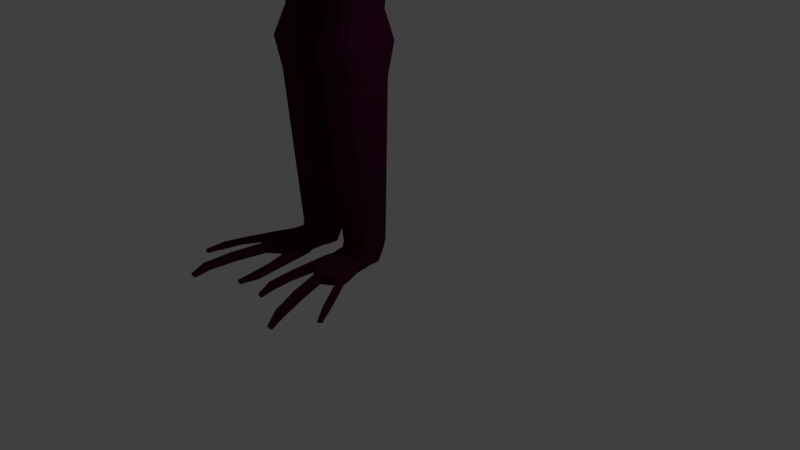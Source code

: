 # Source: Stranger_hands_.blend  (saved by Blender 2.79.0; exported with 4.5.12 LTS)
import bpy
from mathutils import Matrix  # noqa: F401  (used for matrix-valued properties, if any)

bpy.ops.wm.read_factory_settings(use_empty=True)
scene = bpy.context.scene
scene.name = 'Scene'

# ---- collections
col_collection_1 = bpy.data.collections.new('Collection 1'); scene.collection.children.link(col_collection_1)

# ---- materials (node trees are filled in below, after node groups)
mat_material = bpy.data.materials.new('Material')
mat_material.alpha_threshold = 0.0
mat_material.use_transparent_shadow = False
mat_material.diffuse_color = (0.05496, 0.00681, 0.03029, 1.0)
mat_material.roughness = 0.5
mat_material.specular_intensity = 0.0
mat_material.line_color = (0.0, 0.0, 0.0, 1.0)

# ---- material node trees

# ---- world
world_world = bpy.data.worlds.new('World'); scene.world = world_world
world_world.color = (0.05088, 0.05088, 0.05088)
world_world.use_sun_shadow = False
world_world.sun_shadow_jitter_overblur = 0.0
world_world.cycles.sampling_method = 'MANUAL'

# ---- cameras
cam_camera = bpy.data.cameras.new('Camera')
cam_camera.clip_end = 100.0
cam_camera.lens = 35.0
cam_camera.sensor_width = 32.0
cam_camera.sensor_height = 18.0
cam_camera.ortho_scale = 7.314
cam_camera.dof.focus_distance = 0.0
cam_camera.dof.aperture_fstop = 128.0

# ---- lights
light_lamp = bpy.data.lights.new('Lamp', 'POINT')
light_lamp.transmission_factor = 0.0
light_lamp.cutoff_distance = 30.0
light_lamp.energy = 100.0
light_lamp.shadow_buffer_clip_start = 1.001
light_lamp.shadow_soft_size = 0.1
light_lamp.shadow_maximum_resolution = 0.006
light_lamp.use_absolute_resolution = True

# ---- meshes
me_cube = bpy.data.meshes.new('Cube')
me_cube.from_pydata([(0.4083, 0.5005, -4.381), (0.5985, 0.3086, -4.381), (0.5034, 0.4747, -4.381), (0.573, 0.4045, -4.381), (0.5985, 0.1786, -4.381), (0.4083, -0.01366, -4.381), (0.573, 0.08244, -4.381), (0.5034, 0.01209, -4.381), (0.428, 0.5372, -2.381), (0.6183, 0.3453, -2.381), (0.5231, 0.5115, -2.381), (0.5928, 0.4412, -2.381), (0.6183, 0.008213, -2.381), (0.428, -0.184, -2.381), (0.5928, -0.08789, -2.381), (0.5231, -0.1582, -2.381), (0.4528, 0.6152, -1.984), (0.6431, 0.4233, -1.984), (0.548, 0.5895, -1.984), (0.6176, 0.5193, -1.984), (0.6431, -0.06981, -1.984), (0.4528, -0.262, -1.984), (0.6176, -0.1659, -1.984), (0.548, -0.2363, -1.984), (0.3836, 0.5353, -1.639), (0.5739, 0.3434, -1.639), (0.4787, 0.5096, -1.639), (0.5484, 0.4394, -1.639), (0.5739, 0.06737, -1.639), (0.3836, -0.1248, -1.639), (0.5484, -0.02874, -1.639), (0.4787, -0.0991, -1.639), (0.5112, 0.7127, 0.1238), (0.7015, 0.5208, 0.1238), (0.6064, 0.687, 0.1238), (0.676, 0.6168, 0.1238), (0.7015, 0.004457, 0.1238), (0.5112, -0.1878, 0.1238), (0.676, -0.09165, 0.1238), (0.6064, -0.162, 0.1238), (0.5112, 0.7318, 0.6938), (0.7015, 0.5399, 0.6938), (0.6064, 0.7061, 0.6938), (0.676, 0.6359, 0.6938), (0.7015, 0.06172, 0.6938), (0.5112, -0.1305, 0.6938), (0.676, -0.03439, 0.6938), (0.6064, -0.1047, 0.6938), (0.2992, 0.6173, 1.184), (0.4894, 0.4254, 1.184), (0.3943, 0.5916, 1.184), (0.4639, 0.5213, 1.184), (0.4894, 0.1572, 1.184), (0.2992, -0.03506, 1.184), (0.4639, 0.06105, 1.184), (0.3943, -0.009309, 1.184), (0.2992, 0.6745, 1.489), (0.4894, 0.4827, 1.489), (0.3943, 0.6488, 1.489), (0.4639, 0.5786, 1.489), (0.4894, 0.1381, 1.489), (0.2992, -0.05415, 1.489), (0.4639, 0.04196, 1.489), (0.3943, -0.0284, 1.489), (0.168, 0.8463, 2.258), (0.728, 0.6545, 2.258), (0.4745, 0.8206, 2.258), (0.5958, 0.7504, 2.258), (0.728, 0.004457, 2.258), (0.2726, -0.1878, 2.258), (0.6168, -0.09165, 2.258), (0.4934, -0.162, 2.258), (0.3005, 0.9418, 2.921), (0.6071, 0.9161, 2.921), (0.7283, 0.8458, 2.921), (0.4051, -0.1878, 2.921), (0.7493, -0.09165, 2.921), (0.626, -0.162, 2.921), (0.1944, 0.3259, 3.706), (0.04671, 0.5809, 3.706), (0.1739, 0.403, 3.706), (0.1228, 0.5603, 3.706), (0.0467, 0.08996, 3.706), (0.1944, 0.3139, 3.706), (0.1228, 0.1105, 3.706), (0.1739, 0.2367, 3.706), (0.3005, 0.8654, 3.451), (0.6071, 0.8397, 3.451), (0.7283, 0.7695, 3.451), (0.4051, -0.1687, 3.451), (0.7493, -0.07256, 3.451), (0.626, -0.1429, 3.451), (0.3412, 0.7772, 3.557), (0.5314, 0.5853, 3.641), (0.4363, 0.7515, 3.557), (0.5059, 0.6813, 3.557), (0.5314, 0.1118, 3.641), (0.3412, -0.08044, 3.557), (0.5059, 0.01566, 3.557), (0.4363, -0.05469, 3.557), (0.9776, 0.5936, 3.149), (0.9776, 0.4604, 2.998), (0.9776, 0.5829, 3.074), (0.9776, 0.5342, 3.018), (0.9776, 0.3332, 2.998), (0.9776, 0.1866, 3.149), (0.9776, 0.2581, 3.018), (0.9776, 0.2045, 3.073), (0.9776, 0.4077, 3.432), (0.9776, 0.5762, 3.284), (0.9776, 0.4849, 3.412), (0.9776, 0.5466, 3.358), (0.9776, 0.1909, 3.282), (0.9776, 0.3463, 3.432), (0.9776, 0.2135, 3.357), (0.9776, 0.2704, 3.412), (0.8606, 0.2534, 2.921), (0.8606, 0.1069, 3.072), (0.785, 0.01881, 2.921), (0.833, 0.08169, 2.783), (0.8606, 0.1784, 2.941), (0.8606, 0.1247, 2.996), (0.8606, 0.1162, 3.359), (0.8606, 0.2716, 3.509), (0.7199, 0.1171, 3.53), (0.7858, 0.04127, 3.468), (0.8606, 0.1388, 3.434), (0.8606, 0.1957, 3.489), (0.8606, 0.4755, 3.509), (0.8606, 0.644, 3.361), (0.7853, 0.7003, 3.457), (0.7208, 0.608, 3.529), (0.8606, 0.5527, 3.489), (0.8606, 0.6144, 3.435), (0.8606, 0.6814, 3.072), (0.8606, 0.5482, 2.921), (0.8327, 0.6913, 2.781), (0.7835, 0.7632, 2.921), (0.8606, 0.6708, 2.996), (0.8606, 0.622, 2.941), (3.475, 0.3331, 2.881), (3.475, 0.1866, 3.032), (3.475, 0.2581, 2.901), (3.475, 0.2045, 2.956), (3.475, 0.1909, 3.165), (3.475, 0.3463, 3.315), (3.475, 0.2135, 3.24), (3.475, 0.2704, 3.295), (3.475, 0.4077, 3.315), (3.475, 0.5762, 3.167), (3.475, 0.4849, 3.295), (3.475, 0.5465, 3.241), (3.475, 0.5936, 3.032), (3.475, 0.4604, 2.881), (3.475, 0.5829, 2.957), (3.475, 0.5342, 2.901), (3.727, 0.2972, 2.826), (3.727, 0.1507, 2.978), (3.727, 0.2221, 2.847), (3.727, 0.1685, 2.902), (3.727, 0.1574, 3.186), (3.727, 0.3128, 3.337), (3.727, 0.1801, 3.262), (3.727, 0.2369, 3.317), (3.727, 0.4374, 3.337), (3.727, 0.6059, 3.189), (3.727, 0.5147, 3.317), (3.727, 0.5763, 3.263), (3.727, 0.6332, 2.978), (3.727, 0.5, 2.826), (3.727, 0.6226, 2.902), (3.727, 0.5738, 2.847), (4.003, 0.3394, 2.871), (4.003, 0.1929, 3.022), (4.003, 0.2643, 2.891), (4.003, 0.2107, 2.947), (4.003, 0.1967, 3.142), (4.003, 0.3521, 3.292), (4.003, 0.2193, 3.217), (4.003, 0.2762, 3.272), (4.003, 0.4025, 3.292), (4.003, 0.571, 3.144), (4.003, 0.4797, 3.272), (4.003, 0.5414, 3.218), (4.003, 0.5867, 3.023), (4.003, 0.4535, 2.871), (4.003, 0.5761, 2.947), (4.003, 0.5273, 2.891), (6.149, 0.2186, 2.952), (6.149, 0.3651, 2.801), (6.149, 0.2901, 2.821), (6.149, 0.3761, 3.167), (6.149, 0.3812, 3.167), (6.149, 0.4584, 3.148), (6.149, 0.4251, 2.801), (0.3677, -0.01366, -4.381), (0.1603, 0.1958, -4.381), (0.264, 0.0144, -4.381), (0.1881, 0.09107, -4.381), (0.1603, 0.2914, -4.381), (0.3677, 0.5005, -4.381), (0.1881, 0.3959, -4.381), (0.264, 0.4724, -4.381), (0.3144, -0.184, -2.381), (0.107, 0.02547, -2.381), (0.2107, -0.1559, -2.381), (0.1348, -0.07927, -2.381), (0.107, 0.3281, -2.381), (0.3144, 0.5372, -2.381), (0.1348, 0.4326, -2.381), (0.2107, 0.5092, -2.381), (0.08221, 0.4061, -1.984), (0.2896, 0.6152, -1.984), (0.11, 0.5107, -1.984), (0.1859, 0.5872, -1.984), (0.2896, -0.262, -1.984), (0.08221, -0.05256, -1.984), (0.1859, -0.234, -1.984), (0.11, -0.1573, -1.984), (0.1514, 0.3262, -1.639), (0.3588, 0.5353, -1.639), (0.1792, 0.4307, -1.639), (0.2551, 0.5073, -1.639), (0.3588, -0.1248, -1.639), (0.1514, 0.08462, -1.639), (0.2551, -0.09678, -1.639), (0.1792, -0.02011, -1.639), (0.2074, 0.7127, 0.1238), (0.1037, 0.6847, 0.1238), (0.02778, 0.6082, 0.1238), (0.2074, -0.1878, 0.1238), (0.02778, -0.08302, 0.1238), (0.1037, -0.1597, 0.1238), (0.1023, 0.63, 3.663), (0.1975, 0.6043, 3.663), (0.2671, 0.4282, 3.663), (0.2926, 0.3323, 3.704), (0.1975, 0.06659, 3.663), (0.1023, 0.04083, 3.663), (0.2671, 0.2114, 3.663), (0.2926, 0.3075, 3.704), (0.1944, 0.3139, 4.086), (0.2763, 0.3265, 4.233), (0.1944, 0.3259, 4.086), (0.3203, -0.1064, 5.146), (0.3514, -0.1244, 4.744), (0.2976, -0.1064, 4.493), (0.2637, -0.05516, 4.233), (0.1228, 0.1105, 4.086), (0.1603, -0.2663, 5.146), (0.1783, -0.2975, 4.744), (0.1377, -0.2663, 4.493), (0.1091, -0.2333, 4.167), (0.0467, 0.08996, 4.086), (0.1739, 0.2367, 4.086), (0.1603, 0.7556, 5.146), (0.1783, 0.7867, 4.744), (0.1377, 0.7556, 4.493), (0.1091, 0.6668, 4.233), (0.04671, 0.5809, 4.086), (0.3203, 0.5956, 5.146), (0.3514, 0.6136, 4.744), (0.2976, 0.5956, 4.493), (0.2315, 0.5444, 4.233), (0.1228, 0.5603, 4.086), (0.3788, 0.3265, 5.146), (0.4148, 0.3265, 4.744), (0.3561, 0.3265, 4.493), (0.2442, -0.04682, 5.419), (0.1241, -0.1669, 5.419), (0.1241, 0.6541, 5.419), (0.2442, 0.5339, 5.419), (0.2882, 0.3318, 5.419), (0.07536, 0.07634, 5.561), (0.03691, 0.03789, 5.561), (0.03691, 0.4458, 5.561), (0.07446, 0.4082, 5.561), (0.08896, 0.3416, 5.561), (0.0647, -0.004278, 5.541), (0.1197, 0.05073, 5.541), (0.1739, 0.403, 4.086), (0.0647, 0.488, 5.541), (0.1197, 0.433, 5.541), (0.1398, 0.3404, 5.541), (6.928, 0.5211, 2.881), (6.386, 0.5623, 3.096), (6.499, -0.0147, 3.057), (6.386, 0.5621, 2.884), (6.955, 0.4582, 2.894), (7.03, 0.5972, 3.093), (6.395, 0.5073, 2.879), (6.319, 0.1502, 3.094), (6.991, 0.3478, 2.894), (7.067, 0.5217, 2.903), (6.356, 0.1826, 3.097), (6.398, 0.4612, 2.884), (7.103, 0.1749, 3.1), (6.987, 0.2914, 2.894), (6.385, 0.2625, 3.108), (7.137, 0.2914, 3.1), (6.406, 0.3329, 2.871), (6.405, 0.3347, 3.121), (6.948, 0.1801, 2.878), (7.137, 0.2914, 2.894), (6.397, 0.4594, 3.11), (6.385, 0.2609, 2.886), (7.067, 0.5217, 3.093), (6.919, 0.1027, 2.878), (6.395, 0.5077, 3.101), (7.103, 0.1749, 2.894), (6.356, 0.183, 2.881), (6.954, 0.5917, 3.1), (6.792, 0.01663, 3.057), (6.96, 0.09896, 3.122), (6.986, 0.1863, 3.122), (6.76, 0.01663, 2.851), (7.03, 0.5972, 2.903), (6.992, 0.2914, 3.122), (7.0, 0.3478, 3.122), (6.914, 0.5917, 2.881), (6.499, -0.0147, 2.865), (6.96, 0.4582, 3.122), (6.96, 0.5211, 3.122), (6.319, 0.1515, 2.864), (6.978, -0.3904, 2.982), (6.97, -0.3878, 2.888), (7.089, -0.3212, 2.881), (7.098, -0.3238, 2.974), (7.299, -0.623, 2.947), (7.285, -0.6193, 2.854), (7.336, -0.5362, 2.849), (7.351, -0.5399, 2.942), (7.512, -0.6853, 2.896), (7.498, -0.6828, 2.842), (7.533, -0.6355, 2.837), (7.546, -0.6289, 2.89), (7.564, 0.1391, 3.03), (7.545, 0.1404, 2.928), (7.601, 0.2627, 3.025), (7.581, 0.264, 2.923), (8.0, 0.1276, 2.968), (7.955, 0.1246, 2.873), (8.026, 0.2283, 2.954), (7.98, 0.2253, 2.859), (8.208, 0.13, 2.84), (8.166, 0.1298, 2.796), (8.217, 0.1931, 2.829), (8.183, 0.1886, 2.789), (7.338, 0.6668, 2.94), (7.353, 0.6653, 3.022), (7.372, 0.5975, 2.934), (7.387, 0.596, 3.015), (7.584, 0.7103, 2.907), (7.615, 0.708, 2.985), (7.618, 0.6406, 2.893), (7.648, 0.6383, 2.972), (7.851, 0.7445, 2.861), (7.874, 0.7405, 2.904), (7.861, 0.6958, 2.854), (7.886, 0.6917, 2.896), (7.03, 0.6186, 2.989), (6.492, -0.03037, 2.944), (6.299, 0.1406, 2.983), (7.089, 0.5121, 2.986), (6.79, 0.6161, 2.988), (7.112, 0.1555, 2.988), (6.149, 0.2364, 2.876), (6.372, 0.5846, 2.983), (6.149, 0.5477, 2.877), (6.801, 0.0007516, 2.944), (7.153, 0.2978, 2.975), (6.968, -0.4055, 2.91), (7.105, -0.317, 2.901), (7.289, -0.6379, 2.874), (7.352, -0.5295, 2.869), (7.515, -0.7034, 2.849), (7.556, -0.6274, 2.844), (7.548, 0.1291, 2.954), (7.588, 0.2704, 2.943), (7.966, 0.1148, 2.898), (7.994, 0.2328, 2.877), (8.186, 0.116, 2.8), (8.197, 0.1882, 2.786), (7.343, 0.6861, 2.96), (7.382, 0.5884, 2.949), (7.594, 0.7295, 2.925), (7.631, 0.6311, 2.907), (7.86, 0.7554, 2.861), (7.87, 0.6864, 2.851), (7.03, 0.6186, 3.024), (7.089, 0.5121, 3.02), (6.801, 0.0007516, 2.983), (7.153, 0.2978, 3.014), (7.108, -0.3179, 2.94), (7.357, -0.5308, 2.908), (7.561, -0.6283, 2.873), (7.595, 0.2699, 2.982), (8.009, 0.2339, 2.913), (8.214, 0.189, 2.81), (7.348, 0.6856, 2.991), (7.387, 0.5879, 2.981), (7.604, 0.7287, 2.955), (7.642, 0.6304, 2.937), (7.872, 0.7548, 2.883), (7.883, 0.6858, 2.873), (6.492, -0.03037, 2.983), (6.299, 0.1406, 3.018), (6.79, 0.6161, 3.027), (7.112, 0.1555, 3.027), (6.372, 0.5846, 3.019), (6.971, -0.4064, 2.949), (7.294, -0.6392, 2.913), (7.519, -0.7042, 2.877), (7.555, 0.1287, 2.992), (7.982, 0.1158, 2.934), (8.203, 0.1168, 2.825), (6.51, 0.1334, 3.1), (6.539, 0.1746, 3.1), (6.559, 0.2786, 3.1), (6.606, 0.5101, 2.875), (6.578, -0.005299, 2.861), (6.568, 0.3442, 3.1), (6.614, 0.4509, 2.889), (6.627, 0.3442, 2.889), (6.566, 0.4509, 3.1), (6.617, 0.2786, 2.889), (6.585, 0.1746, 2.872), (6.566, 0.5101, 3.1), (6.559, 0.5807, 3.1), (6.587, -0.005299, 3.064), (6.596, 0.5807, 2.875), (6.547, 0.1204, 2.85), (7.009, -0.3726, 2.886), (7.018, -0.3752, 2.987), (7.304, -0.5991, 2.852), (7.318, -0.6029, 2.953), (7.508, -0.6659, 2.838), (7.522, -0.6683, 2.9), (7.527, -0.6875, 2.841), (6.549, 0.6074, 2.983), (6.549, 0.6074, 3.022), (7.534, -0.6886, 2.88), (6.669, 0.005665, 2.856), (6.757, 0.5862, 3.1), (6.69, 0.005665, 3.064), (6.755, 0.5862, 2.878), (7.055, -0.3408, 2.883), (7.063, -0.3434, 2.985), (7.326, -0.5616, 2.851), (7.34, -0.5653, 2.951), (7.521, -0.6462, 2.836), (7.534, -0.6486, 2.899), (7.547, -0.6518, 2.839), (7.553, -0.6529, 2.878), (6.735, 0.1162, 3.111), (6.763, 0.1805, 3.111), (6.776, 0.285, 3.111), (6.767, 0.5156, 2.878), (6.784, 0.346, 3.111), (6.785, 0.4545, 2.891), (6.809, 0.346, 2.891), (6.763, 0.4545, 3.111), (6.802, 0.285, 2.891), (6.767, 0.1773, 2.875), (6.763, 0.5156, 3.111), (6.733, 0.1115, 2.864), (6.669, 0.6118, 2.985), (6.669, 0.6118, 3.024), (6.423, 0.08251, 3.086), (6.868, 0.07526, 2.869), (6.423, 0.08251, 2.858), (6.906, 0.07274, 3.101), (6.405, 0.0691, 2.969), (6.405, 0.0691, 3.008), (6.534, 0.08924, 3.086), (6.557, 0.08034, 2.854), (6.72, 0.08099, 3.094), (6.713, 0.0778, 2.862), (6.458, 0.03779, 3.073), (6.818, 0.04829, 2.861), (6.458, 0.03779, 2.861), (6.854, 0.04693, 3.081), (6.445, 0.02335, 2.958), (6.445, 0.02335, 2.997), (6.566, 0.04094, 2.857), (6.692, 0.04462, 2.859), (6.559, 0.04575, 3.073), (6.706, 0.04634, 3.077), (6.376, 0.2392, 3.104), (7.128, 0.2591, 3.111), (6.977, 0.2606, 2.89), (6.376, 0.2386, 2.885), (6.991, 0.2623, 3.122), (7.128, 0.2591, 2.88), (7.591, 0.2285, 3.037), (7.571, 0.2298, 2.91), (8.018, 0.2005, 2.969), (7.973, 0.1974, 2.849), (8.224, 0.1777, 2.847), (8.174, 0.1754, 2.778), (8.193, 0.1704, 2.783), (6.149, 0.5583, 2.952), (8.215, 0.1714, 2.815), (6.553, 0.2498, 3.1), (6.608, 0.2498, 2.884), (6.772, 0.2561, 3.111), (6.792, 0.2552, 2.887), (6.366, 0.2128, 3.1), (7.117, 0.2206, 3.111), (6.964, 0.2237, 2.884), (6.366, 0.2129, 2.884), (6.989, 0.2275, 3.122), (7.117, 0.2206, 2.88), (7.579, 0.1876, 3.039), (7.559, 0.1889, 2.912), (8.01, 0.1671, 2.973), (7.965, 0.1641, 2.853), (8.22, 0.1583, 2.85), (8.17, 0.1559, 2.781), (6.597, 0.2154, 2.879), (6.78, 0.2196, 2.882), (8.189, 0.1394, 2.789), (8.211, 0.1404, 2.821), (6.547, 0.2154, 3.1), (6.768, 0.2215, 3.111), (6.966, 0.4242, 2.894), (6.401, 0.4275, 3.117), (7.098, 0.418, 3.115), (7.098, 0.418, 2.887), (6.402, 0.4298, 2.876), (6.972, 0.4242, 3.122), (6.149, 0.3002, 3.147), (6.567, 0.418, 3.1), (6.618, 0.418, 2.889), (6.769, 0.4211, 3.111), (6.792, 0.4211, 2.891), (6.978, 0.386, 2.894), (6.404, 0.3832, 3.123), (6.406, 0.3843, 2.869), (6.986, 0.386, 3.122), (6.622, 0.3811, 2.889), (6.8, 0.3836, 2.891), (6.567, 0.3811, 3.1), (6.777, 0.3836, 3.111), (6.918, 0.5732, 2.881), (7.04, 0.5774, 2.894), (6.388, 0.5479, 2.883), (6.388, 0.5482, 3.097), (7.04, 0.5774, 3.101), (6.956, 0.5732, 3.106), (7.347, 0.6487, 2.931), (7.362, 0.6472, 3.028), (7.593, 0.692, 2.895), (7.624, 0.6897, 2.989), (7.845, 0.7264, 2.849), (7.881, 0.7246, 2.909), (7.878, 0.7371, 2.866), (6.149, 0.2207, 3.017), (7.893, 0.7364, 2.891), (6.561, 0.5622, 3.1), (6.599, 0.5622, 2.875), (6.758, 0.5677, 3.103), (6.758, 0.5677, 2.878), (6.923, 0.5479, 2.881), (7.053, 0.5504, 2.894), (6.391, 0.5285, 2.881), (6.391, 0.5288, 3.099), (7.053, 0.5504, 3.101), (6.958, 0.5479, 3.114), (7.359, 0.6239, 2.929), (7.374, 0.6224, 3.026), (7.605, 0.6671, 2.891), (7.636, 0.6648, 2.985), (7.847, 0.7097, 2.847), (7.884, 0.7079, 2.907), (6.603, 0.537, 2.875), (6.763, 0.5424, 2.878), (7.883, 0.7092, 2.862), (7.897, 0.7085, 2.887), (6.563, 0.537, 3.1), (6.76, 0.5424, 3.107), (6.149, 0.5497, 3.019), (6.149, 0.2433, 3.092), (6.149, 0.4989, 2.821), (6.149, 0.5201, 3.093), (0.5034, 0.4366, -4.487), (0.4083, 0.4623, -4.487), (0.573, 0.3664, -4.487), (0.5985, 0.2704, -4.487), (0.5985, 0.1404, -4.487), (0.5034, -0.02608, -4.487), (0.4083, -0.05183, -4.487), (0.1881, 0.05291, -4.487), (0.1603, 0.1576, -4.487), (0.1881, 0.3577, -4.487), (0.1603, 0.2532, -4.487), (0.264, 0.4343, -4.487), (0.3677, 0.4623, -4.487), (0.5034, 0.3722, -4.608), (0.4083, 0.3979, -4.608), (0.573, 0.302, -4.608), (0.5985, 0.2704, -4.608), (0.573, 0.04428, -4.608), (0.5985, 0.1404, -4.608), (0.5034, -0.02608, -4.608), (0.4083, -0.05183, -4.608), (0.264, -0.02376, -4.608), (0.1603, 0.1576, -4.608), (0.1881, 0.2933, -4.608), (0.1603, 0.2532, -4.608), (0.264, 0.3699, -4.608), (0.3677, 0.3979, -4.608), (0.6889, -0.3703, -4.6), (0.1531, -0.1909, -4.527), (0.6479, -0.4088, -4.589), (0.7767, -0.4276, -4.497), (0.7288, -0.4773, -4.582), (0.5727, -0.4676, -4.589), (0.264, -0.02376, -4.487), (0.471, -0.6037, -4.491), (0.5281, -0.4811, -4.589), (0.5707, -0.5969, -4.589), (0.5707, -0.5969, -4.491), (0.431, -0.4826, -4.602), (0.7288, -0.4773, -4.497), (0.3629, -0.482, -4.602), (0.7508, -0.3703, -4.491), (0.2604, -0.4083, -4.527), (0.471, -0.6037, -4.589), (0.3715, -0.5142, -4.473), (0.4467, -0.5102, -4.473), (0.2512, -0.3833, -4.625), (0.7767, -0.4276, -4.582), (0.5295, -0.485, -4.473), (0.5754, -0.4751, -4.473), (0.7394, -0.3391, -4.6), (0.1531, -0.1909, -4.613), (0.6491, -0.4122, -4.473), (0.6978, -0.3944, -4.473), (0.1881, 0.05291, -4.608), (0.1247, -0.6677, -4.559), (0.1243, -0.6603, -4.637), (0.2097, -0.7338, -4.643), (0.2102, -0.7412, -4.566), (0.1188, -0.9818, -4.589), (0.1176, -0.9697, -4.665), (0.1963, -0.9857, -4.669), (0.1975, -0.9978, -4.592), (0.1795, -1.164, -4.63), (0.1775, -1.152, -4.675), (0.2239, -1.166, -4.679), (0.2329, -1.174, -4.635), (0.5742, -0.9701, -4.52), (0.5697, -0.9547, -4.604), (0.6802, -0.9634, -4.524), (0.6756, -0.948, -4.608), (0.6891, -1.31, -4.571), (0.6739, -1.276, -4.649), (0.7742, -1.301, -4.583), (0.7589, -1.267, -4.661), (0.7498, -1.47, -4.676), (0.738, -1.438, -4.713), (0.8013, -1.459, -4.686), (0.7881, -1.434, -4.719), (0.9179, -0.6458, -4.594), (0.921, -0.6577, -4.527), (0.874, -0.6917, -4.599), (0.8771, -0.7036, -4.532), (1.021, -0.8235, -4.622), (1.028, -0.848, -4.557), (0.9769, -0.869, -4.633), (0.9839, -0.8935, -4.568), (1.124, -1.02, -4.659), (1.127, -1.039, -4.624), (1.089, -1.041, -4.665), (1.093, -1.062, -4.63), (0.4194, -0.05488, -4.56), (0.7933, -0.4215, -4.553), (0.1387, -0.1893, -4.591), (0.1881, 0.05291, -4.575), (0.7276, -0.497, -4.556), (0.4586, -0.6163, -4.555), (0.7229, -0.2361, -4.555), (0.4999, -0.02302, -4.56), (0.5445, -0.006636, -4.56), (0.5985, 0.1404, -4.559), (0.362, -0.06453, -4.56), (0.2759, -0.07097, -4.56), (0.2507, -0.4198, -4.591), (0.5801, -0.6073, -4.565), (0.1101, -0.664, -4.619), (0.2173, -0.7447, -4.626), (0.1043, -0.9781, -4.648), (0.206, -0.996, -4.652), (0.1664, -1.171, -4.669), (0.2369, -1.182, -4.673), (0.5619, -0.9604, -4.583), (0.6824, -0.9513, -4.591), (0.6695, -1.288, -4.629), (0.7687, -1.276, -4.646), (0.733, -1.458, -4.709), (0.792, -1.446, -4.721), (0.9341, -0.6438, -4.578), (0.8696, -0.7016, -4.586), (1.039, -0.8254, -4.606), (0.9736, -0.8824, -4.621), (1.134, -1.024, -4.659), (1.084, -1.051, -4.667), (0.7933, -0.4215, -4.525), (0.4586, -0.6163, -4.523), (0.7276, -0.497, -4.528), (0.5801, -0.6073, -4.533), (0.4999, -0.02302, -4.528), (0.2507, -0.4198, -4.559), (0.2175, -0.7472, -4.594), (0.2064, -1.0, -4.621), (0.2376, -1.186, -4.649), (0.684, -0.9566, -4.56), (0.7738, -1.287, -4.616), (0.7974, -1.458, -4.701), (0.9352, -0.6478, -4.552), (0.8707, -0.7057, -4.561), (1.041, -0.8338, -4.581), (0.976, -0.8908, -4.597), (1.137, -1.033, -4.641), (1.087, -1.061, -4.65), (0.4194, -0.05488, -4.528), (0.1387, -0.1893, -4.559), (0.1881, 0.05291, -4.529), (0.7229, -0.2361, -4.523), (0.5445, -0.006636, -4.528), (0.5985, 0.1404, -4.527), (0.362, -0.06453, -4.528), (0.2759, -0.07097, -4.528), (0.1102, -0.6665, -4.587), (0.1047, -0.9822, -4.616), (0.1671, -1.175, -4.646), (0.5634, -0.9657, -4.551), (0.6747, -1.299, -4.599), (0.7384, -1.47, -4.689), (0.2704, -0.1567, -4.491), (0.3105, -0.1676, -4.491), (0.3966, -0.1536, -4.491), (0.589, -0.1245, -4.605), (0.1825, -0.2487, -4.616), (0.4499, -0.142, -4.491), (0.5454, -0.1475, -4.594), (0.4666, -0.1874, -4.594), (0.5318, -0.1103, -4.491), (0.413, -0.1982, -4.594), (0.3236, -0.2032, -4.607), (0.5776, -0.09349, -4.491), (0.6301, -0.06801, -4.491), (0.1853, -0.2562, -4.52), (0.6407, -0.09685, -4.605), (0.2709, -0.1892, -4.625), (0.1472, -0.6863, -4.639), (0.1476, -0.6937, -4.555), (0.1385, -0.9784, -4.666), (0.1397, -0.9905, -4.583), (0.1935, -1.156, -4.678), (0.1955, -1.167, -4.627), (0.1822, -1.176, -4.675), (0.6478, -0.05238, -4.559), (0.6478, -0.05238, -4.527), (0.1831, -1.181, -4.644), (0.2168, -0.316, -4.621), (0.6905, -0.2192, -4.491), (0.2228, -0.3322, -4.52), (0.69, -0.218, -4.602), (0.1847, -0.7127, -4.641), (0.1852, -0.7201, -4.557), (0.1737, -0.9846, -4.668), (0.1748, -0.9968, -4.585), (0.2122, -1.159, -4.679), (0.2142, -1.171, -4.628), (0.2154, -1.181, -4.677), (0.2163, -1.186, -4.645), (0.3209, -0.3354, -4.482), (0.3786, -0.3389, -4.482), (0.4631, -0.3193, -4.482), (0.6389, -0.2474, -4.602), (0.5127, -0.3086, -4.482), (0.5967, -0.2781, -4.591), (0.5196, -0.3275, -4.591), (0.5905, -0.2613, -4.482), (0.4706, -0.3397, -4.591), (0.3773, -0.3429, -4.605), (0.6377, -0.2439, -4.482), (0.3169, -0.3356, -4.614), (0.6854, -0.1442, -4.557), (0.6854, -0.1442, -4.525), (0.2065, -0.1042, -4.502), (0.3273, -0.4506, -4.609), (0.2065, -0.1042, -4.619), (0.3361, -0.4805, -4.49), (0.191, -0.09415, -4.57), (0.191, -0.09415, -4.538), (0.2433, -0.1884, -4.502), (0.2427, -0.2082, -4.622), (0.2897, -0.3344, -4.496), (0.285, -0.3294, -4.616), (0.1819, -0.1441, -4.513), (0.2923, -0.4196, -4.616), (0.1819, -0.1441, -4.616), (0.3013, -0.4473, -4.507), (0.167, -0.1379, -4.58), (0.167, -0.1379, -4.548), (0.215, -0.2268, -4.62), (0.2537, -0.3232, -4.618), (0.2166, -0.2196, -4.513), (0.2589, -0.3334, -4.51), (0.3677, -0.05183, -4.487), (0.5431, -0.5988, -4.482), (0.5012, -0.4815, -4.592), (0.3677, -0.05183, -4.608), (0.5066, -0.492, -4.473), (0.5431, -0.5988, -4.6), (0.6509, -0.9653, -4.514), (0.6463, -0.9498, -4.619), (0.7506, -1.304, -4.571), (0.7354, -1.27, -4.669), (0.7914, -1.469, -4.671), (0.7754, -1.431, -4.727), (0.777, -1.447, -4.724), (0.3381, -0.06631, -4.56), (0.3381, -0.06631, -4.528), (0.7841, -1.464, -4.697), (0.3728, -0.1575, -4.491), (0.3882, -0.1996, -4.597), (0.4397, -0.3247, -4.482), (0.4447, -0.3406, -4.595), (0.5101, -0.601, -4.482), (0.4691, -0.482, -4.597), (0.4792, -0.5003, -4.473), (0.5101, -0.601, -4.6), (0.6158, -0.9675, -4.513), (0.6112, -0.952, -4.617), (0.7225, -1.307, -4.567), (0.7072, -1.272, -4.665), (0.7753, -1.472, -4.668), (0.7594, -1.434, -4.725), (0.3096, -0.06845, -4.56), (0.3096, -0.06845, -4.528), (0.3586, -0.2012, -4.602), (0.4139, -0.3416, -4.599), (0.7517, -1.453, -4.719), (0.7587, -1.469, -4.692), (0.3443, -0.1621, -4.491), (0.4117, -0.3312, -4.482), (0.6247, -0.4269, -4.589), (0.6574, -0.5306, -4.479), (0.6265, -0.4316, -4.473), (0.4751, -0.03282, -4.56), (0.4751, -0.03282, -4.528), (0.5066, -0.1201, -4.491), (0.5212, -0.1598, -4.594), (0.5665, -0.2758, -4.482), (0.573, -0.2933, -4.591), (0.5987, -0.4473, -4.589), (0.6574, -0.5306, -4.595), (0.6009, -0.4533, -4.473), (0.4472, -0.04385, -4.56), (0.4472, -0.04385, -4.528), (0.4939, -0.1736, -4.594), (0.5463, -0.3104, -4.591), (0.4782, -0.131, -4.491), (0.5396, -0.2922, -4.482), (0.7261, -0.3473, -4.6), (0.7642, -0.4406, -4.589), (0.7642, -0.4406, -4.49), (0.7369, -0.3766, -4.486), (0.9064, -0.6578, -4.601), (0.9095, -0.6697, -4.522), (1.01, -0.8354, -4.631), (1.017, -0.8599, -4.553), (1.108, -1.02, -4.669), (1.117, -1.049, -4.62), (1.126, -1.043, -4.655), (0.597, 0.01772, -4.56), (0.597, 0.01772, -4.528), (1.129, -1.054, -4.635), (0.6163, -0.07469, -4.491), (0.6272, -0.1041, -4.605), (0.6766, -0.2257, -4.488), (0.6766, -0.2257, -4.602), (0.7081, -0.3585, -4.6), (0.747, -0.4584, -4.589), (0.573, 0.04428, -4.487), (0.747, -0.4584, -4.49), (0.7179, -0.3852, -4.48), (0.8907, -0.6743, -4.603), (0.8938, -0.6862, -4.524), (0.9938, -0.8517, -4.635), (1.001, -0.8762, -4.557), (1.096, -1.027, -4.67), (1.105, -1.056, -4.622), (0.5715, 0.005919, -4.56), (0.5715, 0.005919, -4.528), (0.6086, -0.114, -4.605), (0.6584, -0.2362, -4.602), (1.105, -1.054, -4.658), (1.109, -1.065, -4.638), (0.5976, -0.0838, -4.491), (0.6577, -0.2345, -4.485), (1.13e-06, 0.7318, 0.6938), (1.13e-06, -0.1305, 0.6938), (1.13e-06, 0.7086, 1.184), (1.13e-06, -0.03506, 1.184), (1.13e-06, 0.7658, 1.489), (1.13e-06, -0.05415, 1.489), (1.13e-06, 0.9376, 2.258), (1.13e-06, -0.1878, 2.258), (1.13e-06, 1.033, 2.921), (1.13e-06, -0.1878, 2.921), (1.13e-06, 0.5809, 3.706), (1.13e-06, 0.08996, 3.706), (1.13e-06, 0.9567, 3.451), (1.13e-06, -0.1687, 3.451), (1.13e-06, 0.7772, 3.557), (1.13e-06, -0.08044, 3.557), (-0.4083, 0.5005, -4.381), (-0.5985, 0.3086, -4.381), (-0.5034, 0.4747, -4.381), (-0.573, 0.4045, -4.381), (-0.5985, 0.1786, -4.381), (-0.4083, -0.01366, -4.381), (-0.573, 0.08244, -4.381), (-0.5034, 0.01209, -4.381), (-0.428, 0.5372, -2.381), (-0.6183, 0.3453, -2.381), (-0.5231, 0.5115, -2.381), (-0.5928, 0.4412, -2.381), (-0.6183, 0.008213, -2.381), (-0.428, -0.184, -2.381), (-0.5928, -0.08789, -2.381), (-0.5231, -0.1582, -2.381), (-0.4528, 0.6152, -1.984), (-0.6431, 0.4233, -1.984), (-0.548, 0.5895, -1.984), (-0.6176, 0.5193, -1.984), (-0.6431, -0.06981, -1.984), (-0.4528, -0.262, -1.984), (-0.6176, -0.1659, -1.984), (-0.548, -0.2363, -1.984), (-0.3836, 0.5353, -1.639), (-0.5739, 0.3434, -1.639), (-0.4787, 0.5096, -1.639), (-0.5484, 0.4394, -1.639), (-0.5739, 0.06737, -1.639), (-0.3836, -0.1248, -1.639), (-0.5484, -0.02874, -1.639), (-0.4787, -0.0991, -1.639), (-0.5112, 0.7127, 0.1238), (-0.7015, 0.5208, 0.1238), (-0.6064, 0.687, 0.1238), (-0.676, 0.6168, 0.1238), (-0.7015, 0.004457, 0.1238), (-0.5112, -0.1878, 0.1238), (-0.676, -0.09165, 0.1238), (-0.6064, -0.162, 0.1238), (-0.5112, 0.7318, 0.6938), (-0.7015, 0.5399, 0.6938), (-0.6064, 0.7061, 0.6938), (-0.676, 0.6359, 0.6938), (-0.7015, 0.06172, 0.6938), (-0.5112, -0.1305, 0.6938), (-0.676, -0.03439, 0.6938), (-0.6064, -0.1047, 0.6938), (-0.2992, 0.6173, 1.184), (-0.4894, 0.4254, 1.184), (-0.3943, 0.5916, 1.184), (-0.4639, 0.5213, 1.184), (-0.4894, 0.1572, 1.184), (-0.2992, -0.03506, 1.184), (-0.4639, 0.06105, 1.184), (-0.3943, -0.009309, 1.184), (-0.2992, 0.6745, 1.489), (-0.4894, 0.4827, 1.489), (-0.3943, 0.6488, 1.489), (-0.4639, 0.5786, 1.489), (-0.4894, 0.1381, 1.489), (-0.2992, -0.05415, 1.489), (-0.4639, 0.04196, 1.489), (-0.3943, -0.0284, 1.489), (-0.168, 0.8463, 2.258), (-0.728, 0.6545, 2.258), (-0.4745, 0.8206, 2.258), (-0.5958, 0.7504, 2.258), (-0.728, 0.004457, 2.258), (-0.2726, -0.1878, 2.258), (-0.6168, -0.09165, 2.258), (-0.4934, -0.162, 2.258), (-0.3005, 0.9418, 2.921), (-0.6071, 0.9161, 2.921), (-0.7283, 0.8458, 2.921), (-0.4051, -0.1878, 2.921), (-0.7493, -0.09165, 2.921), (-0.626, -0.162, 2.921), (-0.1944, 0.3259, 3.706), (-0.0467, 0.5809, 3.706), (-0.1739, 0.403, 3.706), (-0.1228, 0.5603, 3.706), (-0.04669, 0.08996, 3.706), (-0.1944, 0.3139, 3.706), (-0.1228, 0.1105, 3.706), (-0.1739, 0.2367, 3.706), (-0.3005, 0.8654, 3.451), (-0.6071, 0.8397, 3.451), (-0.7283, 0.7695, 3.451), (-0.4051, -0.1687, 3.451), (-0.7493, -0.07256, 3.451), (-0.626, -0.1429, 3.451), (-0.3412, 0.7772, 3.557), (-0.5314, 0.5853, 3.641), (-0.4363, 0.7515, 3.557), (-0.5059, 0.6813, 3.557), (-0.5314, 0.1118, 3.641), (-0.3412, -0.08044, 3.557), (-0.5059, 0.01566, 3.557), (-0.4363, -0.05469, 3.557), (-0.9776, 0.5936, 3.149), (-0.9776, 0.4604, 2.998), (-0.9776, 0.5829, 3.074), (-0.9776, 0.5342, 3.018), (-0.9776, 0.3332, 2.998), (-0.9776, 0.1866, 3.149), (-0.9776, 0.2581, 3.018), (-0.9776, 0.2045, 3.073), (-0.9776, 0.4077, 3.432), (-0.9776, 0.5762, 3.284), (-0.9776, 0.4849, 3.412), (-0.9776, 0.5466, 3.358), (-0.9776, 0.1909, 3.282), (-0.9776, 0.3463, 3.432), (-0.9776, 0.2135, 3.357), (-0.9776, 0.2704, 3.412), (-0.8606, 0.2534, 2.921), (-0.8606, 0.1069, 3.072), (-0.785, 0.01881, 2.921), (-0.833, 0.08169, 2.783), (-0.8606, 0.1784, 2.941), (-0.8606, 0.1247, 2.996), (-0.8606, 0.1162, 3.359), (-0.8606, 0.2716, 3.509), (-0.7199, 0.1171, 3.53), (-0.7858, 0.04127, 3.468), (-0.8606, 0.1388, 3.434), (-0.8606, 0.1957, 3.489), (-0.8606, 0.4755, 3.509), (-0.8606, 0.644, 3.361), (-0.7853, 0.7003, 3.457), (-0.7208, 0.608, 3.529), (-0.8606, 0.5527, 3.489), (-0.8606, 0.6144, 3.435), (-0.8606, 0.6814, 3.072), (-0.8606, 0.5482, 2.921), (-0.8327, 0.6913, 2.781), (-0.7835, 0.7632, 2.921), (-0.8606, 0.6708, 2.996), (-0.8606, 0.622, 2.941), (-3.475, 0.3331, 2.881), (-3.475, 0.1866, 3.032), (-3.475, 0.2581, 2.901), (-3.475, 0.2045, 2.956), (-3.475, 0.1909, 3.165), (-3.475, 0.3463, 3.315), (-3.475, 0.2135, 3.24), (-3.475, 0.2704, 3.295), (-3.475, 0.4077, 3.315), (-3.475, 0.5762, 3.167), (-3.475, 0.4849, 3.295), (-3.475, 0.5465, 3.241), (-3.475, 0.5936, 3.032), (-3.475, 0.4604, 2.881), (-3.475, 0.5829, 2.957), (-3.475, 0.5342, 2.901), (-3.727, 0.2972, 2.826), (-3.727, 0.1507, 2.978), (-3.727, 0.2221, 2.847), (-3.727, 0.1685, 2.902), (-3.727, 0.1574, 3.186), (-3.727, 0.3128, 3.337), (-3.727, 0.1801, 3.262), (-3.727, 0.2369, 3.317), (-3.727, 0.4374, 3.337), (-3.727, 0.6059, 3.189), (-3.727, 0.5147, 3.317), (-3.727, 0.5763, 3.263), (-3.727, 0.6332, 2.978), (-3.727, 0.5, 2.826), (-3.727, 0.6226, 2.902), (-3.727, 0.5738, 2.847), (-4.003, 0.3394, 2.871), (-4.003, 0.1929, 3.022), (-4.003, 0.2643, 2.891), (-4.003, 0.2107, 2.947), (-4.003, 0.1967, 3.142), (-4.003, 0.3521, 3.292), (-4.003, 0.2193, 3.217), (-4.003, 0.2762, 3.272), (-4.003, 0.4025, 3.292), (-4.003, 0.571, 3.144), (-4.003, 0.4797, 3.272), (-4.003, 0.5414, 3.218), (-4.003, 0.5867, 3.023), (-4.003, 0.4535, 2.871), (-4.003, 0.5761, 2.947), (-4.003, 0.5273, 2.891), (-6.149, 0.2186, 2.952), (-6.149, 0.3651, 2.801), (-6.149, 0.2901, 2.821), (-6.149, 0.3761, 3.167), (-6.149, 0.3812, 3.167), (-6.149, 0.4584, 3.148), (-6.149, 0.4251, 2.801), (-0.3677, -0.01366, -4.381), (-0.1603, 0.1958, -4.381), (-0.264, 0.0144, -4.381), (-0.1881, 0.09107, -4.381), (-0.1603, 0.2914, -4.381), (-0.3677, 0.5005, -4.381), (-0.1881, 0.3959, -4.381), (-0.264, 0.4724, -4.381), (-0.3144, -0.184, -2.381), (-0.107, 0.02547, -2.381), (-0.2107, -0.1559, -2.381), (-0.1348, -0.07927, -2.381), (-0.107, 0.3281, -2.381), (-0.3144, 0.5372, -2.381), (-0.1348, 0.4326, -2.381), (-0.2107, 0.5092, -2.381), (-0.08221, 0.4061, -1.984), (-0.2896, 0.6152, -1.984), (-0.11, 0.5107, -1.984), (-0.1859, 0.5872, -1.984), (-0.2896, -0.262, -1.984), (-0.08221, -0.05256, -1.984), (-0.1859, -0.234, -1.984), (-0.11, -0.1573, -1.984), (-0.1514, 0.3262, -1.639), (-0.3588, 0.5353, -1.639), (-0.1792, 0.4307, -1.639), (-0.2551, 0.5073, -1.639), (-0.3588, -0.1248, -1.639), (-0.1514, 0.08462, -1.639), (-0.2551, -0.09678, -1.639), (-0.1792, -0.02011, -1.639), (-0.2074, 0.7127, 0.1238), (1.13e-06, 0.5036, 0.1238), (1.13e-06, 0.7197, 0.3308), (-0.1037, 0.6847, 0.1238), (-0.02778, 0.6082, 0.1238), (1.13e-06, 0.02171, 0.1238), (-0.2074, -0.1878, 0.1238), (1.13e-06, -0.167, 0.3299), (-0.02778, -0.08302, 0.1238), (-0.1037, -0.1597, 0.1238), (1.13e-06, 0.04083, 3.663), (1.13e-06, 0.63, 3.663), (-0.1023, 0.63, 3.663), (-0.1975, 0.6043, 3.663), (-0.2671, 0.4282, 3.663), (-0.2926, 0.3323, 3.704), (-0.1975, 0.06659, 3.663), (-0.1023, 0.04083, 3.663), (-0.2671, 0.2114, 3.663), (-0.2926, 0.3075, 3.704), (1.13e-06, 0.08996, 4.086), (-0.1944, 0.3139, 4.086), (-0.2763, 0.3265, 4.233), (-0.1944, 0.3259, 4.086), (-0.3203, -0.1064, 5.146), (-0.3514, -0.1244, 4.744), (-0.2976, -0.1064, 4.493), (-0.2637, -0.05516, 4.233), (-0.1228, 0.1105, 4.086), (-0.1603, -0.2663, 5.146), (-0.1783, -0.2975, 4.744), (-0.1377, -0.2663, 4.493), (-0.1091, -0.2333, 4.167), (-0.04669, 0.08996, 4.086), (1.13e-06, -0.3249, 5.146), (1.13e-06, -0.3609, 4.744), (1.13e-06, -0.3249, 4.493), (1.13e-06, -0.2781, 4.167), (-0.1739, 0.2367, 4.086), (1.13e-06, 0.8141, 5.146), (1.13e-06, 0.8501, 4.744), (1.13e-06, 0.8141, 4.493), (1.13e-06, 0.7116, 4.233), (1.13e-06, 0.5809, 4.086), (-0.1603, 0.7556, 5.146), (-0.1783, 0.7867, 4.744), (-0.1377, 0.7556, 4.493), (-0.1091, 0.6668, 4.233), (-0.0467, 0.5809, 4.086), (-0.3203, 0.5956, 5.146), (-0.3514, 0.6136, 4.744), (-0.2976, 0.5956, 4.493), (-0.2315, 0.5444, 4.233), (-0.1228, 0.5603, 4.086), (-0.3788, 0.3265, 5.146), (-0.4148, 0.3265, 4.744), (-0.3561, 0.3265, 4.493), (-0.2442, -0.04682, 5.419), (-0.1241, -0.1669, 5.419), (1.13e-06, -0.2109, 5.419), (1.13e-06, 0.698, 5.419), (-0.1241, 0.6541, 5.419), (-0.2442, 0.5339, 5.419), (-0.2882, 0.3318, 5.419), (-0.07536, 0.07634, 5.561), (-0.03691, 0.03789, 5.561), (1.13e-06, 0.0289, 5.561), (1.13e-06, 0.4548, 5.561), (-0.03691, 0.4458, 5.561), (-0.07446, 0.4082, 5.561), (-0.08896, 0.3416, 5.561), (-0.0647, -0.004278, 5.541), (-0.1197, 0.05073, 5.541), (1.13e-06, -0.02441, 5.541), (-0.1739, 0.403, 4.086), (1.13e-06, 0.5081, 5.541), (-0.0647, 0.488, 5.541), (-0.1197, 0.433, 5.541), (-0.1398, 0.3404, 5.541), (-6.928, 0.5211, 2.881), (-6.386, 0.5623, 3.096), (-6.499, -0.0147, 3.057), (-6.386, 0.5621, 2.884), (-6.955, 0.4582, 2.894), (-7.03, 0.5972, 3.093), (-6.395, 0.5073, 2.879), (-6.319, 0.1502, 3.094), (-6.991, 0.3478, 2.894), (-7.067, 0.5217, 2.903), (-6.356, 0.1826, 3.097), (-6.398, 0.4612, 2.884), (-7.103, 0.1749, 3.1), (-6.987, 0.2914, 2.894), (-6.385, 0.2625, 3.108), (-7.137, 0.2914, 3.1), (-6.406, 0.3329, 2.871), (-6.405, 0.3347, 3.121), (-6.948, 0.1801, 2.878), (-7.137, 0.2914, 2.894), (-6.397, 0.4594, 3.11), (-6.385, 0.2609, 2.886), (-7.067, 0.5217, 3.093), (-6.919, 0.1027, 2.878), (-6.395, 0.5077, 3.101), (-7.103, 0.1749, 2.894), (-6.356, 0.183, 2.881), (-6.954, 0.5917, 3.1), (-6.792, 0.01663, 3.057), (-6.96, 0.09896, 3.122), (-6.986, 0.1863, 3.122), (-6.76, 0.01663, 2.851), (-7.03, 0.5972, 2.903), (-6.992, 0.2914, 3.122), (-7.0, 0.3478, 3.122), (-6.914, 0.5917, 2.881), (-6.499, -0.0147, 2.865), (-6.96, 0.4582, 3.122), (-6.96, 0.5211, 3.122), (-6.319, 0.1515, 2.864), (-6.978, -0.3904, 2.982), (-6.97, -0.3878, 2.888), (-7.089, -0.3212, 2.881), (-7.098, -0.3238, 2.974), (-7.299, -0.623, 2.947), (-7.285, -0.6193, 2.854), (-7.336, -0.5362, 2.849), (-7.351, -0.5399, 2.942), (-7.512, -0.6853, 2.896), (-7.498, -0.6828, 2.842), (-7.533, -0.6355, 2.837), (-7.546, -0.6289, 2.89), (-7.564, 0.1391, 3.03), (-7.545, 0.1404, 2.928), (-7.601, 0.2627, 3.025), (-7.581, 0.264, 2.923), (-8.0, 0.1276, 2.968), (-7.955, 0.1246, 2.873), (-8.026, 0.2283, 2.954), (-7.98, 0.2253, 2.859), (-8.208, 0.13, 2.84), (-8.166, 0.1298, 2.796), (-8.217, 0.1931, 2.829), (-8.183, 0.1886, 2.789), (-7.338, 0.6668, 2.94), (-7.353, 0.6653, 3.022), (-7.372, 0.5975, 2.934), (-7.387, 0.596, 3.015), (-7.584, 0.7103, 2.907), (-7.615, 0.708, 2.985), (-7.618, 0.6406, 2.893), (-7.648, 0.6383, 2.972), (-7.851, 0.7445, 2.861), (-7.874, 0.7405, 2.904), (-7.861, 0.6958, 2.854), (-7.886, 0.6917, 2.896), (-7.03, 0.6186, 2.989), (-6.492, -0.03037, 2.944), (-6.299, 0.1406, 2.983), (-7.089, 0.5121, 2.986), (-6.79, 0.6161, 2.988), (-7.112, 0.1555, 2.988), (-6.149, 0.2364, 2.876), (-6.372, 0.5846, 2.983), (-6.149, 0.5477, 2.877), (-6.801, 0.0007516, 2.944), (-7.153, 0.2978, 2.975), (-6.968, -0.4055, 2.91), (-7.105, -0.317, 2.901), (-7.289, -0.6379, 2.874), (-7.352, -0.5295, 2.869), (-7.515, -0.7034, 2.849), (-7.556, -0.6274, 2.844), (-7.548, 0.1291, 2.954), (-7.588, 0.2704, 2.943), (-7.966, 0.1148, 2.898), (-7.994, 0.2328, 2.877), (-8.186, 0.116, 2.8), (-8.197, 0.1882, 2.786), (-7.343, 0.6861, 2.96), (-7.382, 0.5884, 2.949), (-7.594, 0.7295, 2.925), (-7.631, 0.6311, 2.907), (-7.86, 0.7554, 2.861), (-7.87, 0.6864, 2.851), (-7.03, 0.6186, 3.024), (-7.089, 0.5121, 3.02), (-6.801, 0.0007516, 2.983), (-7.153, 0.2978, 3.014), (-7.108, -0.3179, 2.94), (-7.357, -0.5308, 2.908), (-7.561, -0.6283, 2.873), (-7.595, 0.2699, 2.982), (-8.009, 0.2339, 2.913), (-8.214, 0.189, 2.81), (-7.348, 0.6856, 2.991), (-7.387, 0.5879, 2.981), (-7.604, 0.7287, 2.955), (-7.642, 0.6304, 2.937), (-7.872, 0.7548, 2.883), (-7.883, 0.6858, 2.873), (-6.492, -0.03037, 2.983), (-6.299, 0.1406, 3.018), (-6.79, 0.6161, 3.027), (-7.112, 0.1555, 3.027), (-6.372, 0.5846, 3.019), (-6.971, -0.4064, 2.949), (-7.294, -0.6392, 2.913), (-7.519, -0.7042, 2.877), (-7.555, 0.1287, 2.992), (-7.982, 0.1158, 2.934), (-8.203, 0.1168, 2.825), (-6.51, 0.1334, 3.1), (-6.539, 0.1746, 3.1), (-6.559, 0.2786, 3.1), (-6.606, 0.5101, 2.875), (-6.578, -0.005299, 2.861), (-6.568, 0.3442, 3.1), (-6.614, 0.4509, 2.889), (-6.627, 0.3442, 2.889), (-6.566, 0.4509, 3.1), (-6.617, 0.2786, 2.889), (-6.585, 0.1746, 2.872), (-6.566, 0.5101, 3.1), (-6.559, 0.5807, 3.1), (-6.587, -0.005299, 3.064), (-6.596, 0.5807, 2.875), (-6.547, 0.1204, 2.85), (-7.009, -0.3726, 2.886), (-7.018, -0.3752, 2.987), (-7.304, -0.5991, 2.852), (-7.318, -0.6029, 2.953), (-7.508, -0.6659, 2.838), (-7.522, -0.6683, 2.9), (-7.527, -0.6875, 2.841), (-6.549, 0.6074, 2.983), (-6.549, 0.6074, 3.022), (-7.534, -0.6886, 2.88), (-6.669, 0.005665, 2.856), (-6.757, 0.5862, 3.1), (-6.69, 0.005665, 3.064), (-6.755, 0.5862, 2.878), (-7.055, -0.3408, 2.883), (-7.063, -0.3434, 2.985), (-7.326, -0.5616, 2.851), (-7.34, -0.5653, 2.951), (-7.521, -0.6462, 2.836), (-7.534, -0.6486, 2.899), (-7.547, -0.6518, 2.839), (-7.553, -0.6529, 2.878), (-6.735, 0.1162, 3.111), (-6.763, 0.1805, 3.111), (-6.776, 0.285, 3.111), (-6.767, 0.5156, 2.878), (-6.784, 0.346, 3.111), (-6.785, 0.4545, 2.891), (-6.809, 0.346, 2.891), (-6.763, 0.4545, 3.111), (-6.802, 0.285, 2.891), (-6.767, 0.1773, 2.875), (-6.763, 0.5156, 3.111), (-6.733, 0.1115, 2.864), (-6.669, 0.6118, 2.985), (-6.669, 0.6118, 3.024), (-6.423, 0.08251, 3.086), (-6.868, 0.07526, 2.869), (-6.423, 0.08251, 2.858), (-6.906, 0.07274, 3.101), (-6.405, 0.0691, 2.969), (-6.405, 0.0691, 3.008), (-6.534, 0.08924, 3.086), (-6.557, 0.08034, 2.854), (-6.72, 0.08099, 3.094), (-6.713, 0.0778, 2.862), (-6.458, 0.03779, 3.073), (-6.818, 0.04829, 2.861), (-6.458, 0.03779, 2.861), (-6.854, 0.04693, 3.081), (-6.445, 0.02335, 2.958), (-6.445, 0.02335, 2.997), (-6.566, 0.04094, 2.857), (-6.692, 0.04462, 2.859), (-6.559, 0.04575, 3.073), (-6.706, 0.04634, 3.077), (-6.376, 0.2392, 3.104), (-7.128, 0.2591, 3.111), (-6.977, 0.2606, 2.89), (-6.376, 0.2386, 2.885), (-6.991, 0.2623, 3.122), (-7.128, 0.2591, 2.88), (-7.591, 0.2285, 3.037), (-7.571, 0.2298, 2.91), (-8.018, 0.2005, 2.969), (-7.973, 0.1974, 2.849), (-8.224, 0.1777, 2.847), (-8.174, 0.1754, 2.778), (-8.193, 0.1704, 2.783), (-6.149, 0.5583, 2.952), (-8.215, 0.1714, 2.815), (-6.553, 0.2498, 3.1), (-6.608, 0.2498, 2.884), (-6.772, 0.2561, 3.111), (-6.792, 0.2552, 2.887), (-6.366, 0.2128, 3.1), (-7.116, 0.2206, 3.111), (-6.964, 0.2237, 2.884), (-6.366, 0.2129, 2.884), (-6.989, 0.2275, 3.122), (-7.116, 0.2206, 2.88), (-7.579, 0.1876, 3.039), (-7.559, 0.1889, 2.912), (-8.01, 0.1671, 2.973), (-7.965, 0.1641, 2.853), (-8.22, 0.1583, 2.85), (-8.17, 0.1559, 2.781), (-6.597, 0.2154, 2.879), (-6.78, 0.2196, 2.882), (-8.189, 0.1394, 2.789), (-8.211, 0.1404, 2.821), (-6.547, 0.2154, 3.1), (-6.768, 0.2215, 3.111), (-6.966, 0.4242, 2.894), (-6.401, 0.4275, 3.117), (-7.098, 0.418, 3.115), (-7.098, 0.418, 2.887), (-6.402, 0.4298, 2.876), (-6.972, 0.4242, 3.122), (-6.149, 0.3002, 3.147), (-6.567, 0.418, 3.1), (-6.618, 0.418, 2.889), (-6.769, 0.4211, 3.111), (-6.792, 0.4211, 2.891), (-6.978, 0.386, 2.894), (-6.404, 0.3832, 3.123), (-6.406, 0.3843, 2.869), (-6.986, 0.386, 3.122), (-6.622, 0.3811, 2.889), (-6.8, 0.3836, 2.891), (-6.567, 0.3811, 3.1), (-6.777, 0.3836, 3.111), (-6.918, 0.5732, 2.881), (-7.04, 0.5774, 2.894), (-6.388, 0.5479, 2.883), (-6.388, 0.5482, 3.097), (-7.04, 0.5774, 3.101), (-6.956, 0.5732, 3.106), (-7.347, 0.6487, 2.931), (-7.362, 0.6472, 3.028), (-7.593, 0.692, 2.895), (-7.624, 0.6897, 2.989), (-7.845, 0.7264, 2.849), (-7.881, 0.7246, 2.909), (-7.878, 0.7371, 2.866), (-6.149, 0.2207, 3.017), (-7.893, 0.7364, 2.891), (-6.561, 0.5622, 3.1), (-6.599, 0.5622, 2.875), (-6.758, 0.5677, 3.103), (-6.758, 0.5677, 2.878), (-6.923, 0.5479, 2.881), (-7.053, 0.5504, 2.894), (-6.391, 0.5285, 2.881), (-6.391, 0.5288, 3.099), (-7.053, 0.5504, 3.101), (-6.958, 0.5479, 3.114), (-7.359, 0.6239, 2.929), (-7.374, 0.6224, 3.026), (-7.605, 0.6671, 2.891), (-7.636, 0.6648, 2.985), (-7.847, 0.7097, 2.847), (-7.884, 0.7079, 2.907), (-6.603, 0.537, 2.875), (-6.763, 0.5424, 2.878), (-7.883, 0.7092, 2.862), (-7.897, 0.7085, 2.887), (-6.563, 0.537, 3.1), (-6.76, 0.5424, 3.107), (-6.149, 0.5497, 3.019), (-6.149, 0.2433, 3.092), (-6.149, 0.4989, 2.821), (-6.149, 0.5201, 3.093), (-0.5034, 0.4366, -4.487), (-0.4083, 0.4623, -4.487), (-0.573, 0.3664, -4.487), (-0.5985, 0.2704, -4.487), (-0.5985, 0.1404, -4.487), (-0.5034, -0.02608, -4.487), (-0.4083, -0.05183, -4.487), (-0.1881, 0.05291, -4.487), (-0.1603, 0.1576, -4.487), (-0.1881, 0.3577, -4.487), (-0.1603, 0.2532, -4.487), (-0.264, 0.4343, -4.487), (-0.3677, 0.4623, -4.487), (-0.5034, 0.3722, -4.608), (-0.4083, 0.3979, -4.608), (-0.573, 0.302, -4.608), (-0.5985, 0.2704, -4.608), (-0.573, 0.04428, -4.608), (-0.5985, 0.1404, -4.608), (-0.5034, -0.02608, -4.608), (-0.4083, -0.05183, -4.608), (-0.264, -0.02376, -4.608), (-0.1603, 0.1576, -4.608), (-0.1881, 0.2933, -4.608), (-0.1603, 0.2532, -4.608), (-0.264, 0.3699, -4.608), (-0.3677, 0.3979, -4.608), (-0.6889, -0.3703, -4.6), (-0.1531, -0.1909, -4.527), (-0.6479, -0.4088, -4.589), (-0.7767, -0.4276, -4.497), (-0.7288, -0.4773, -4.582), (-0.5727, -0.4676, -4.589), (-0.264, -0.02376, -4.487), (-0.471, -0.6037, -4.491), (-0.5281, -0.4811, -4.589), (-0.5707, -0.5969, -4.589), (-0.5707, -0.5969, -4.491), (-0.431, -0.4826, -4.602), (-0.7288, -0.4773, -4.497), (-0.3629, -0.482, -4.602), (-0.7508, -0.3703, -4.491), (-0.2604, -0.4083, -4.527), (-0.471, -0.6037, -4.589), (-0.3715, -0.5142, -4.473), (-0.4467, -0.5102, -4.473), (-0.2512, -0.3833, -4.625), (-0.7767, -0.4276, -4.582), (-0.5295, -0.485, -4.473), (-0.5754, -0.4751, -4.473), (-0.7393, -0.3391, -4.6), (-0.1531, -0.1909, -4.613), (-0.6491, -0.4122, -4.473), (-0.6977, -0.3944, -4.473), (-0.1881, 0.05291, -4.608), (-0.1247, -0.6677, -4.559), (-0.1243, -0.6603, -4.637), (-0.2097, -0.7338, -4.643), (-0.2102, -0.7412, -4.566), (-0.1188, -0.9818, -4.589), (-0.1176, -0.9697, -4.665), (-0.1963, -0.9857, -4.669), (-0.1975, -0.9978, -4.592), (-0.1795, -1.164, -4.63), (-0.1775, -1.152, -4.675), (-0.2239, -1.166, -4.679), (-0.2329, -1.174, -4.635), (-0.5742, -0.9701, -4.52), (-0.5697, -0.9547, -4.604), (-0.6802, -0.9634, -4.524), (-0.6756, -0.948, -4.608), (-0.6891, -1.31, -4.571), (-0.6739, -1.276, -4.649), (-0.7742, -1.301, -4.583), (-0.7589, -1.267, -4.661), (-0.7498, -1.47, -4.676), (-0.738, -1.438, -4.713), (-0.8013, -1.459, -4.686), (-0.7881, -1.434, -4.719), (-0.9179, -0.6458, -4.594), (-0.921, -0.6577, -4.527), (-0.874, -0.6917, -4.599), (-0.8771, -0.7036, -4.532), (-1.021, -0.8235, -4.622), (-1.028, -0.848, -4.557), (-0.9769, -0.869, -4.633), (-0.9839, -0.8935, -4.568), (-1.124, -1.02, -4.659), (-1.127, -1.039, -4.624), (-1.089, -1.041, -4.665), (-1.093, -1.062, -4.63), (-0.4194, -0.05488, -4.56), (-0.7933, -0.4215, -4.553), (-0.1387, -0.1893, -4.591), (-0.1881, 0.05291, -4.575), (-0.7276, -0.497, -4.556), (-0.4586, -0.6163, -4.555), (-0.7229, -0.2361, -4.555), (-0.4999, -0.02302, -4.56), (-0.5445, -0.006636, -4.56), (-0.5985, 0.1404, -4.559), (-0.362, -0.06453, -4.56), (-0.2759, -0.07097, -4.56), (-0.2507, -0.4198, -4.591), (-0.5801, -0.6073, -4.565), (-0.1101, -0.664, -4.619), (-0.2173, -0.7447, -4.626), (-0.1043, -0.9781, -4.648), (-0.206, -0.996, -4.652), (-0.1664, -1.171, -4.669), (-0.2369, -1.182, -4.673), (-0.5619, -0.9604, -4.583), (-0.6824, -0.9513, -4.591), (-0.6695, -1.288, -4.629), (-0.7687, -1.276, -4.646), (-0.733, -1.458, -4.709), (-0.792, -1.446, -4.721), (-0.9341, -0.6438, -4.578), (-0.8696, -0.7016, -4.586), (-1.039, -0.8254, -4.606), (-0.9736, -0.8824, -4.621), (-1.134, -1.024, -4.659), (-1.084, -1.051, -4.667), (-0.7933, -0.4215, -4.525), (-0.4586, -0.6163, -4.523), (-0.7276, -0.497, -4.528), (-0.5801, -0.6073, -4.533), (-0.4999, -0.02302, -4.528), (-0.2507, -0.4198, -4.559), (-0.2175, -0.7472, -4.594), (-0.2064, -1.0, -4.621), (-0.2375, -1.186, -4.649), (-0.684, -0.9566, -4.56), (-0.7738, -1.287, -4.616), (-0.7974, -1.458, -4.701), (-0.9352, -0.6478, -4.552), (-0.8707, -0.7057, -4.561), (-1.041, -0.8338, -4.581), (-0.976, -0.8908, -4.597), (-1.137, -1.033, -4.641), (-1.087, -1.061, -4.65), (-0.4194, -0.05488, -4.528), (-0.1387, -0.1893, -4.559), (-0.1881, 0.05291, -4.529), (-0.7229, -0.2361, -4.523), (-0.5445, -0.006636, -4.528), (-0.5985, 0.1404, -4.527), (-0.362, -0.06453, -4.528), (-0.2759, -0.07097, -4.528), (-0.1102, -0.6665, -4.587), (-0.1047, -0.9822, -4.616), (-0.1671, -1.175, -4.646), (-0.5634, -0.9657, -4.551), (-0.6747, -1.299, -4.599), (-0.7384, -1.47, -4.689), (-0.2704, -0.1567, -4.491), (-0.3105, -0.1676, -4.491), (-0.3966, -0.1536, -4.491), (-0.589, -0.1245, -4.605), (-0.1825, -0.2487, -4.616), (-0.4499, -0.142, -4.491), (-0.5454, -0.1475, -4.594), (-0.4665, -0.1874, -4.594), (-0.5318, -0.1103, -4.491), (-0.413, -0.1982, -4.594), (-0.3236, -0.2032, -4.607), (-0.5776, -0.09349, -4.491), (-0.6301, -0.06801, -4.491), (-0.1853, -0.2562, -4.52), (-0.6407, -0.09685, -4.605), (-0.2709, -0.1892, -4.625), (-0.1472, -0.6863, -4.639), (-0.1476, -0.6937, -4.555), (-0.1385, -0.9784, -4.666), (-0.1396, -0.9905, -4.583), (-0.1935, -1.156, -4.678), (-0.1955, -1.167, -4.627), (-0.1822, -1.176, -4.675), (-0.6478, -0.05238, -4.559), (-0.6478, -0.05238, -4.527), (-0.1831, -1.181, -4.644), (-0.2168, -0.316, -4.621), (-0.6905, -0.2192, -4.491), (-0.2228, -0.3322, -4.52), (-0.69, -0.218, -4.602), (-0.1847, -0.7127, -4.641), (-0.1852, -0.7201, -4.557), (-0.1737, -0.9846, -4.668), (-0.1748, -0.9968, -4.585), (-0.2122, -1.159, -4.679), (-0.2142, -1.171, -4.628), (-0.2154, -1.181, -4.677), (-0.2163, -1.186, -4.645), (-0.3209, -0.3354, -4.482), (-0.3786, -0.3389, -4.482), (-0.4631, -0.3193, -4.482), (-0.6389, -0.2474, -4.602), (-0.5127, -0.3086, -4.482), (-0.5967, -0.2781, -4.591), (-0.5196, -0.3275, -4.591), (-0.5905, -0.2613, -4.482), (-0.4706, -0.3397, -4.591), (-0.3773, -0.3429, -4.605), (-0.6377, -0.2439, -4.482), (-0.3169, -0.3356, -4.614), (-0.6854, -0.1442, -4.557), (-0.6854, -0.1442, -4.525), (-0.2065, -0.1042, -4.502), (-0.3273, -0.4506, -4.609), (-0.2065, -0.1042, -4.619), (-0.3361, -0.4805, -4.49), (-0.191, -0.09415, -4.57), (-0.191, -0.09415, -4.538), (-0.2433, -0.1884, -4.502), (-0.2427, -0.2082, -4.622), (-0.2897, -0.3344, -4.496), (-0.285, -0.3294, -4.616), (-0.1819, -0.1441, -4.513), (-0.2923, -0.4196, -4.616), (-0.1819, -0.1441, -4.616), (-0.3013, -0.4473, -4.507), (-0.1669, -0.1379, -4.58), (-0.1669, -0.1379, -4.548), (-0.215, -0.2268, -4.62), (-0.2537, -0.3232, -4.618), (-0.2166, -0.2196, -4.513), (-0.2589, -0.3334, -4.51), (-0.3677, -0.05183, -4.487), (-0.5431, -0.5988, -4.482), (-0.5012, -0.4815, -4.592), (-0.3677, -0.05183, -4.608), (-0.5066, -0.492, -4.473), (-0.5431, -0.5988, -4.6), (-0.6509, -0.9653, -4.514), (-0.6463, -0.9498, -4.619), (-0.7506, -1.304, -4.571), (-0.7354, -1.27, -4.669), (-0.7914, -1.469, -4.671), (-0.7754, -1.431, -4.727), (-0.777, -1.447, -4.724), (-0.3381, -0.06631, -4.56), (-0.3381, -0.06631, -4.528), (-0.7841, -1.464, -4.697), (-0.3727, -0.1575, -4.491), (-0.3882, -0.1996, -4.597), (-0.4397, -0.3247, -4.482), (-0.4447, -0.3406, -4.595), (-0.5101, -0.601, -4.482), (-0.4691, -0.482, -4.597), (-0.4792, -0.5003, -4.473), (-0.5101, -0.601, -4.6), (-0.6158, -0.9675, -4.513), (-0.6112, -0.952, -4.617), (-0.7225, -1.307, -4.567), (-0.7072, -1.272, -4.665), (-0.7753, -1.472, -4.668), (-0.7594, -1.434, -4.725), (-0.3096, -0.06845, -4.56), (-0.3096, -0.06845, -4.528), (-0.3586, -0.2012, -4.602), (-0.4139, -0.3416, -4.599), (-0.7517, -1.453, -4.719), (-0.7587, -1.469, -4.692), (-0.3443, -0.1621, -4.491), (-0.4117, -0.3312, -4.482), (-0.6247, -0.4269, -4.589), (-0.6574, -0.5306, -4.479), (-0.6265, -0.4316, -4.473), (-0.4751, -0.03282, -4.56), (-0.4751, -0.03282, -4.528), (-0.5066, -0.1201, -4.491), (-0.5212, -0.1598, -4.594), (-0.5665, -0.2758, -4.482), (-0.5729, -0.2933, -4.591), (-0.5987, -0.4473, -4.589), (-0.6574, -0.5306, -4.595), (-0.6009, -0.4533, -4.473), (-0.4472, -0.04385, -4.56), (-0.4472, -0.04385, -4.528), (-0.4939, -0.1736, -4.594), (-0.5463, -0.3104, -4.591), (-0.4782, -0.131, -4.491), (-0.5396, -0.2922, -4.482), (-0.7261, -0.3473, -4.6), (-0.7642, -0.4406, -4.589), (-0.7642, -0.4406, -4.49), (-0.7369, -0.3766, -4.486), (-0.9064, -0.6578, -4.601), (-0.9095, -0.6697, -4.522), (-1.01, -0.8354, -4.631), (-1.017, -0.8599, -4.553), (-1.108, -1.02, -4.669), (-1.117, -1.049, -4.62), (-1.126, -1.043, -4.655), (-0.597, 0.01772, -4.56), (-0.597, 0.01772, -4.528), (-1.129, -1.054, -4.635), (-0.6163, -0.07469, -4.491), (-0.6271, -0.1041, -4.605), (-0.6766, -0.2257, -4.488), (-0.6766, -0.2257, -4.602), (-0.7081, -0.3585, -4.6), (-0.747, -0.4584, -4.589), (-0.573, 0.04428, -4.487), (-0.747, -0.4584, -4.49), (-0.7179, -0.3852, -4.48), (-0.8907, -0.6743, -4.603), (-0.8938, -0.6862, -4.524), (-0.9938, -0.8517, -4.635), (-1.001, -0.8762, -4.557), (-1.096, -1.027, -4.67), (-1.105, -1.056, -4.622), (-0.5715, 0.005919, -4.56), (-0.5715, 0.005919, -4.528), (-0.6086, -0.114, -4.605), (-0.6584, -0.2362, -4.602), (-1.105, -1.054, -4.658), (-1.109, -1.065, -4.638), (-0.5976, -0.0838, -4.491), (-0.6577, -0.2345, -4.485)], [], [(207, 204, 216, 211), (20, 17, 25, 28), (8, 0, 200, 208), (12, 9, 17, 20), (5, 13, 203, 195), (202, 200, 597, 596), (215, 21, 29, 223), (211, 216, 224, 219), (203, 13, 21, 215), (8, 208, 212, 16), (24, 220, 227, 32), (16, 212, 220, 24), (219, 224, 1153, 1149), (28, 25, 33, 36), (44, 41, 49, 52), (36, 33, 41, 44), (223, 29, 37, 230), (1155, 230, 37, 45, 906), (32, 227, 1150, 905, 40), (908, 53, 61, 910), (906, 45, 53, 908), (52, 49, 57, 60), (40, 905, 907, 48), (98, 90, 125, 124, 96), (60, 57, 65, 68), (48, 907, 909, 56), (56, 909, 911, 64), (910, 61, 69, 912), (236, 240, 96, 93), (912, 69, 75, 914), (112, 105, 141, 144), (64, 911, 913, 72), (1159, 233, 92, 919), (72, 913, 917, 86), (914, 75, 89, 918), (919, 92, 86, 917), (97, 920, 918, 89), (81, 79, 259, 264), (238, 1158, 920, 97), (88, 95, 93, 131, 130), (0, 8, 10, 2), (2, 10, 11, 3), (3, 11, 9, 1), (4, 12, 14, 6), (6, 14, 15, 7), (7, 15, 13, 5), (12, 20, 22, 14), (14, 22, 23, 15), (15, 23, 21, 13), (8, 16, 18, 10), (10, 18, 19, 11), (11, 19, 17, 9), (16, 24, 26, 18), (18, 26, 27, 19), (19, 27, 25, 17), (29, 21, 23, 31), (31, 23, 22, 30), (30, 22, 20, 28), (33, 25, 27, 35), (35, 27, 26, 34), (34, 26, 24, 32), (28, 36, 38, 30), (30, 38, 39, 31), (31, 39, 37, 29), (36, 44, 46, 38), (38, 46, 47, 39), (39, 47, 45, 37), (32, 40, 42, 34), (34, 42, 43, 35), (35, 43, 41, 33), (49, 41, 43, 51), (51, 43, 42, 50), (50, 42, 40, 48), (44, 52, 54, 46), (46, 54, 55, 47), (47, 55, 53, 45), (57, 49, 51, 59), (59, 51, 50, 58), (58, 50, 48, 56), (52, 60, 62, 54), (54, 62, 63, 55), (55, 63, 61, 53), (60, 68, 70, 62), (62, 70, 71, 63), (63, 71, 69, 61), (56, 64, 66, 58), (58, 66, 67, 59), (59, 67, 65, 57), (144, 141, 157, 160), (74, 67, 66, 73), (73, 66, 64, 72), (118, 117, 122, 125, 90, 76), (70, 76, 77, 71), (71, 77, 75, 69), (68, 65, 136, 135, 116, 119), (76, 90, 91, 77), (77, 91, 89, 75), (72, 86, 87, 73), (73, 87, 88, 74), (137, 136, 65, 67, 74), (86, 92, 94, 87), (87, 94, 95, 88), (74, 88, 130, 129, 134, 137), (97, 89, 91, 99), (99, 91, 90, 98), (93, 96, 124, 123, 128, 131), (92, 233, 234, 94), (94, 234, 235, 95), (95, 235, 236, 93), (238, 97, 99, 237), (237, 99, 98, 239), (239, 98, 96, 240), (1, 9, 12, 4), (108, 113, 145, 148), (104, 101, 153, 140), (109, 100, 134, 129), (68, 119, 118, 76, 70), (152, 149, 165, 168), (105, 112, 122, 117), (113, 108, 128, 123), (101, 104, 116, 135), (164, 161, 177, 180), (160, 157, 173, 176), (148, 145, 161, 164), (140, 153, 169, 156), (180, 177, 191, 192), (156, 169, 185, 172), (168, 165, 181, 184), (176, 173, 188, 557), (172, 185, 194, 189), (184, 181, 581, 501), (188, 366, 190, 189, 194, 583, 368, 501, 581, 584, 193, 192, 191, 531, 582, 557), (116, 120, 121, 117, 118, 119), (122, 126, 127, 123, 124, 125), (128, 132, 133, 129, 130, 131), (134, 138, 139, 135, 136, 137), (116, 104, 106, 120), (120, 106, 107, 121), (121, 107, 105, 117), (113, 123, 127, 115), (115, 127, 126, 114), (114, 126, 122, 112), (128, 108, 110, 132), (132, 110, 111, 133), (133, 111, 109, 129), (101, 135, 139, 103), (103, 139, 138, 102), (102, 138, 134, 100), (100, 152, 154, 102), (102, 154, 155, 103), (103, 155, 153, 101), (141, 105, 107, 143), (143, 107, 106, 142), (142, 106, 104, 140), (145, 113, 115, 147), (147, 115, 114, 146), (146, 114, 112, 144), (149, 109, 111, 151), (151, 111, 110, 150), (150, 110, 108, 148), (144, 160, 162, 146), (146, 162, 163, 147), (147, 163, 161, 145), (165, 149, 151, 167), (167, 151, 150, 166), (166, 150, 148, 164), (169, 153, 155, 171), (171, 155, 154, 170), (170, 154, 152, 168), (157, 141, 143, 159), (159, 143, 142, 158), (158, 142, 140, 156), (168, 184, 186, 170), (170, 186, 187, 171), (171, 187, 185, 169), (173, 157, 159, 175), (175, 159, 158, 174), (174, 158, 156, 172), (177, 161, 163, 179), (179, 163, 162, 178), (178, 162, 160, 176), (181, 165, 167, 183), (183, 167, 166, 182), (182, 166, 164, 180), (184, 501, 368, 186), (186, 368, 583, 187), (187, 583, 194, 185), (188, 173, 175, 366), (366, 175, 174, 190), (190, 174, 172, 189), (191, 177, 179, 531), (531, 179, 178, 582), (582, 178, 176, 557), (581, 181, 183, 584), (584, 183, 182, 193), (193, 182, 180, 192), (100, 109, 149, 152), (227, 228, 1150), (228, 229, 1150), (229, 1149, 1150), (1153, 231, 1155), (231, 232, 1155), (232, 230, 1155), (195, 203, 205, 197), (197, 205, 206, 198), (198, 206, 204, 196), (199, 207, 209, 201), (201, 209, 210, 202), (202, 210, 208, 200), (216, 204, 206, 218), (218, 206, 205, 217), (217, 205, 203, 215), (212, 208, 210, 214), (214, 210, 209, 213), (213, 209, 207, 211), (215, 223, 225, 217), (217, 225, 226, 218), (218, 226, 224, 216), (220, 212, 214, 222), (222, 214, 213, 221), (221, 213, 211, 219), (223, 230, 232, 225), (225, 232, 231, 226), (226, 231, 1153, 224), (227, 220, 222, 228), (228, 222, 221, 229), (229, 221, 219, 1149), (196, 204, 207, 199), (79, 81, 234, 233), (81, 80, 235, 234), (80, 78, 236, 235), (84, 82, 238, 237), (85, 84, 237, 239), (83, 85, 239, 240), (78, 83, 240, 236), (915, 79, 233, 1159), (82, 916, 1158, 238), (243, 280, 264, 259, 1191, 1168, 253, 248, 254, 241), (79, 915, 1191, 259), (84, 85, 254, 248), (80, 81, 264, 280), (916, 82, 253, 1168), (85, 83, 241, 254), (78, 80, 280, 243), (83, 78, 243, 241), (82, 84, 248, 253), (242, 267, 246, 247), (266, 265, 244, 245), (243, 242, 247, 248, 254, 241), (267, 266, 245, 246), (248, 247, 252, 253), (246, 245, 250, 251), (247, 246, 251, 252), (245, 244, 249, 250), (253, 252, 1185, 1168), (251, 250, 1183, 1184), (252, 251, 1184, 1185), (250, 249, 1182, 1183), (1191, 1190, 258, 259), (1189, 1188, 256, 257), (1190, 1189, 257, 258), (1188, 1187, 255, 256), (258, 257, 262, 263), (256, 255, 260, 261), (259, 258, 263, 264), (257, 256, 261, 262), (263, 262, 267, 242), (261, 260, 265, 266), (264, 263, 242, 243, 280), (262, 261, 266, 267), (265, 260, 271, 272), (260, 255, 270, 271), (1182, 249, 269, 1207), (244, 265, 272, 268), (249, 244, 268, 269), (255, 1187, 1208, 270), (271, 270, 281, 282), (272, 271, 282, 283), (269, 268, 279, 278), (268, 272, 283, 279), (1207, 269, 278, 1221), (270, 1208, 1223, 281), (273, 274, 278, 279), (274, 1214, 1221, 278), (1215, 275, 281, 1223), (275, 276, 282, 281), (276, 277, 283, 282), (277, 273, 279, 283), (364, 360, 316, 319), (442, 315, 326, 446), (308, 566, 584), (466, 364, 319, 445), (314, 313, 296), (285, 409, 581, 584), (463, 302, 307, 465), (511, 314, 296, 508), (392, 299, 338, 396), (460, 292, 297, 462), (318, 317, 299), (541, 536, 292, 460), (520, 509, 302, 463), (563, 564, 293, 284), (536, 528, 303, 292), (539, 318, 299, 527), (576, 563, 284, 457), (292, 303, 297), (322, 321, 306), (509, 512, 309, 302), (472, 362, 323, 470), (568, 322, 306, 567), (363, 293, 350, 384), (580, 464, 322, 568), (464, 461, 321, 322), (302, 309, 307), (284, 293, 288), (543, 458, 318, 539), (458, 456, 317, 318), (457, 284, 288, 459), (485, 479, 315, 442), (524, 455, 314, 511), (455, 454, 313, 314), (310, 323, 188), (488, 298, 582), (487, 444, 312, 481), (393, 327, 331, 394), (429, 286, 324, 433), (391, 312, 327, 393), (361, 320, 325, 371), (435, 328, 332, 437), (446, 326, 330, 448), (433, 324, 328, 435), (371, 325, 329, 373), (438, 375, 333, 436), (373, 329, 333, 375), (394, 331, 335, 395), (448, 330, 334, 450), (396, 338, 342, 397), (365, 309, 337, 377), (493, 303, 339, 495), (508, 296, 336, 513), (397, 342, 346, 398), (377, 337, 341, 379), (495, 339, 343, 497), (513, 336, 340, 515), (521, 381, 345, 518), (379, 341, 345, 381), (497, 343, 347, 499), (515, 340, 344, 517), (550, 348, 352, 552), (389, 289, 349, 399), (545, 316, 348, 550), (567, 306, 351, 570), (572, 355, 359, 574), (399, 349, 353, 401), (570, 351, 355, 572), (384, 350, 354, 386), (577, 388, 358, 573), (386, 354, 358, 388), (552, 352, 356, 554), (401, 353, 357, 403), (352, 385, 387, 356), (402, 386, 388, 404), (578, 404, 388, 577), (400, 384, 386, 402), (348, 383, 385, 352), (316, 360, 383, 348), (414, 379, 381, 415), (522, 415, 381, 521), (413, 377, 379, 414), (343, 380, 382, 347), (408, 365, 377, 413), (339, 378, 380, 343), (330, 374, 376, 334), (411, 373, 375, 412), (441, 412, 375, 438), (410, 371, 373, 411), (405, 361, 371, 410), (315, 369, 372, 326), (326, 372, 374, 330), (305, 491, 190), (507, 488, 582), (546, 565, 501), (390, 363, 384, 400), (473, 406, 362, 472), (303, 370, 378, 339), (295, 529, 583, 368), (467, 407, 364, 466), (409, 367, 581), (407, 389, 360, 364), (311, 289, 389, 407), (537, 526, 192, 191), (443, 311, 407, 467), (538, 300, 189, 194), (468, 291, 406, 473), (510, 310, 188, 366), (306, 390, 400, 351), (367, 287, 501, 581), (529, 538, 194, 583), (286, 405, 410, 324), (324, 410, 411, 328), (437, 332, 412, 441), (328, 411, 412, 332), (296, 408, 413, 336), (336, 413, 414, 340), (517, 344, 415, 522), (340, 414, 415, 344), (351, 400, 402, 355), (574, 359, 404, 578), (355, 402, 404, 359), (385, 401, 403, 387), (383, 399, 401, 385), (360, 389, 399, 383), (380, 397, 398, 382), (378, 396, 397, 380), (374, 394, 395, 376), (369, 391, 393, 372), (372, 393, 394, 374), (370, 392, 396, 378), (451, 437, 441, 453), (285, 428, 440, 409), (409, 440, 439, 367), (453, 441, 438, 452), (329, 434, 436, 333), (452, 438, 436, 450), (447, 433, 435, 449), (325, 432, 434, 329), (449, 435, 437, 451), (444, 429, 433, 447), (478, 286, 429, 486), (294, 291, 416, 417), (507, 294, 417, 523), (480, 484, 420, 320), (290, 419, 422, 295), (301, 298, 418, 421), (537, 301, 421, 542), (308, 304, 424, 427), (566, 308, 427, 579), (565, 575, 419, 290), (510, 519, 426, 310), (538, 540, 423, 300), (300, 423, 425, 305), (310, 426, 431, 323), (367, 439, 430, 287), (320, 420, 432, 325), (312, 444, 447, 327), (331, 449, 451, 335), (327, 447, 449, 331), (376, 452, 450, 334), (395, 453, 452, 376), (335, 451, 453, 395), (428, 443, 467, 440), (440, 467, 466, 439), (434, 448, 450, 436), (432, 446, 448, 434), (486, 429, 444, 487), (417, 416, 454, 455), (523, 417, 455, 524), (484, 485, 442, 420), (419, 457, 459, 422), (421, 418, 456, 458), (542, 421, 458, 543), (427, 424, 461, 464), (579, 427, 464, 580), (575, 576, 457, 419), (519, 520, 463, 426), (540, 541, 460, 423), (423, 460, 462, 425), (426, 463, 465, 431), (439, 466, 445, 430), (420, 442, 446, 432), (431, 465, 477, 475), (416, 474, 476, 454), (323, 431, 475, 470), (291, 468, 474, 416), (478, 468, 473, 483), (483, 473, 472, 482), (454, 476, 471, 313), (465, 307, 469, 477), (482, 472, 470, 480), (361, 482, 480, 320), (405, 483, 482, 361), (286, 478, 483, 405), (475, 477, 485, 484), (474, 486, 487, 476), (470, 475, 484, 480), (468, 478, 486, 474), (476, 487, 481, 471), (477, 469, 479, 485), (296, 313, 471, 481, 312, 391, 369, 315, 479, 469, 307, 309, 365, 408), (425, 462, 506, 504), (418, 503, 505, 456), (305, 425, 504, 491), (298, 488, 503, 418), (346, 498, 502, 398), (304, 308, 584, 193), (547, 285, 584), (398, 502, 500, 382), (342, 496, 498, 346), (516, 497, 499, 518), (382, 500, 499, 347), (338, 494, 496, 342), (514, 495, 497, 516), (299, 489, 494, 338), (512, 493, 495, 514), (456, 505, 492, 317), (297, 303, 493, 490), (462, 297, 490, 506), (317, 492, 489, 299), (566, 547, 584), (526, 304, 193, 192), (309, 512, 514, 337), (337, 514, 516, 341), (341, 516, 518, 345), (301, 537, 191, 531), (323, 362, 188), (504, 506, 520, 519), (503, 523, 524, 505), (491, 504, 519, 510), (488, 507, 523, 503), (498, 517, 522, 502), (502, 522, 521, 500), (496, 515, 517, 498), (500, 521, 518, 499), (494, 513, 515, 496), (489, 508, 513, 494), (505, 524, 511, 492), (490, 493, 512, 509), (506, 490, 509, 520), (492, 511, 508, 489), (422, 459, 535, 533), (424, 532, 534, 461), (295, 422, 533, 529), (304, 526, 532, 424), (290, 295, 368, 501), (300, 305, 190, 189), (287, 546, 501), (461, 534, 530, 321), (321, 530, 527, 306), (288, 293, 528, 525), (459, 288, 525, 535), (406, 291, 557), (533, 535, 541, 540), (532, 542, 543, 534), (529, 533, 540, 538), (526, 537, 542, 532), (534, 543, 539, 530), (530, 539, 527), (525, 528, 536), (535, 525, 536, 541), (430, 445, 562, 560), (428, 559, 561, 443), (287, 430, 560, 546), (285, 547, 559, 428), (357, 555, 558, 403), (298, 301, 531, 582), (362, 406, 557, 188), (403, 558, 556, 387), (571, 552, 554, 573), (387, 556, 554, 356), (349, 551, 553, 353), (353, 553, 555, 357), (289, 548, 551, 349), (564, 545, 550, 569), (569, 550, 552, 571), (565, 290, 501), (443, 561, 549, 311), (311, 549, 548, 289), (445, 319, 544, 562), (319, 316, 545, 544), (491, 510, 366, 190), (350, 569, 571, 354), (293, 564, 569, 350), (354, 571, 573, 358), (291, 294, 557), (294, 507, 582, 557), (560, 562, 576, 575), (559, 579, 580, 561), (546, 560, 575, 565), (547, 566, 579, 559), (555, 574, 578, 558), (558, 578, 577, 556), (556, 577, 573, 554), (551, 570, 572, 553), (553, 572, 574, 555), (548, 567, 570, 551), (561, 580, 568, 549), (549, 568, 567, 548), (562, 544, 563, 576), (544, 545, 564, 563), (479, 481, 312, 315), (469, 471, 481, 479), (307, 313, 471, 469), (313, 307, 365, 408), (365, 307, 309), (296, 313, 408), (299, 392, 527), (303, 528, 370), (370, 528, 527, 392), (306, 527, 390), (363, 528, 293), (363, 390, 527, 528), (587, 588, 601, 600), (199, 201, 594, 595), (2, 3, 587, 585), (197, 198, 592, 618), (196, 199, 595, 593), (6, 7, 590, 888), (3, 1, 588, 587), (0, 2, 585, 586), (5, 195, 812, 591), (201, 202, 596, 594), (198, 196, 593, 592), (1, 4, 589, 588), (195, 197, 618, 812), (200, 0, 586, 597), (7, 5, 591, 590), (4, 6, 888, 589), (599, 598, 600, 601, 603, 602, 604, 605, 815, 606, 639, 607, 609, 608, 610, 611), (595, 594, 608, 609), (589, 888, 602, 603), (594, 596, 610, 608), (888, 590, 604, 602), (596, 597, 611, 610), (590, 591, 605, 604), (593, 595, 609, 607), (588, 589, 603, 601), (591, 812, 815, 605), (812, 618, 606, 815), (586, 585, 598, 599), (597, 586, 599, 611), (618, 592, 639, 606), (585, 587, 600, 598), (592, 593, 607, 639), (682, 677, 632, 635), (766, 631, 642, 770), (825, 686, 815), (790, 682, 635, 769), (630, 629, 619), (683, 684, 604), (787, 623, 625, 789), (834, 630, 619, 832), (711, 622, 654, 717), (784, 617, 620, 786), (634, 633, 622), (865, 859, 617, 784), (845, 833, 623, 787), (886, 887, 616, 612), (859, 860, 621, 617), (861, 634, 622, 851), (900, 886, 612, 781), (617, 621, 620), (638, 637, 624), (833, 835, 628, 623), (796, 679, 639, 794), (890, 638, 624, 889), (686, 676, 605, 815), (680, 616, 666, 703), (904, 788, 638, 890), (788, 785, 637, 638), (623, 628, 625), (612, 616, 614), (867, 782, 634, 861), (782, 780, 633, 634), (781, 612, 614, 783), (809, 803, 631, 766), (849, 779, 630, 834), (779, 778, 629, 630), (879, 685, 603, 602), (679, 687, 606, 639), (811, 768, 627, 805), (853, 683, 604), (714, 643, 647, 715), (753, 613, 640, 757), (713, 627, 643, 714), (678, 636, 641, 690), (759, 644, 648, 761), (770, 642, 646, 772), (757, 640, 644, 759), (690, 641, 645, 692), (762, 694, 649, 760), (692, 645, 649, 694), (715, 647, 651, 716), (772, 646, 650, 774), (717, 654, 658, 718), (681, 628, 653, 696), (817, 621, 655, 819), (832, 619, 652, 836), (718, 658, 662, 719), (696, 653, 657, 698), (819, 655, 659, 821), (836, 652, 656, 838), (846, 700, 661, 841), (698, 657, 661, 700), (821, 659, 663, 823), (838, 656, 660, 840), (872, 664, 668, 874), (708, 615, 665, 720), (869, 632, 664, 872), (889, 624, 667, 892), (894, 671, 675, 896), (720, 665, 669, 722), (892, 667, 671, 894), (703, 666, 670, 705), (901, 707, 674, 895), (705, 670, 674, 707), (874, 668, 672, 876), (722, 669, 673, 724), (668, 704, 706, 672), (723, 705, 707, 725), (902, 725, 707, 901), (721, 703, 705, 723), (664, 702, 704, 668), (632, 677, 702, 664), (738, 698, 700, 739), (847, 739, 700, 846), (737, 696, 698, 738), (659, 699, 701, 663), (709, 681, 696, 737), (655, 697, 699, 659), (646, 693, 695, 650), (735, 692, 694, 736), (765, 736, 694, 762), (734, 690, 692, 735), (727, 678, 690, 734), (631, 688, 691, 642), (642, 691, 693, 646), (854, 712, 683, 853), (728, 733, 687, 679), (880, 731, 685, 879), (710, 680, 703, 721), (732, 726, 676, 686), (797, 728, 679, 796), (621, 689, 697, 655), (712, 730, 684, 683), (791, 729, 682, 790), (826, 732, 686, 825), (729, 708, 677, 682), (626, 615, 708, 729), (812, 732, 826), (767, 626, 729, 791), (590, 730, 712), (792, 592, 728, 797), (812, 591, 726, 732), (624, 710, 721, 667), (888, 589, 731, 880), (592, 618, 733, 728), (590, 712, 854), (613, 727, 734, 640), (640, 734, 735, 644), (761, 648, 736, 765), (644, 735, 736, 648), (619, 709, 737, 652), (652, 737, 738, 656), (840, 660, 739, 847), (656, 738, 739, 660), (667, 721, 723, 671), (896, 675, 725, 902), (671, 723, 725, 675), (704, 722, 724, 706), (702, 720, 722, 704), (677, 708, 720, 702), (699, 718, 719, 701), (697, 717, 718, 699), (693, 715, 716, 695), (688, 713, 714, 691), (691, 714, 715, 693), (689, 711, 717, 697), (775, 761, 765, 777), (589, 752, 764, 731), (731, 764, 763, 685), (777, 765, 762, 776), (645, 758, 760, 649), (776, 762, 760, 774), (771, 757, 759, 773), (641, 756, 758, 645), (773, 759, 761, 775), (768, 753, 757, 771), (802, 613, 753, 810), (618, 592, 740, 741), (618, 741, 848), (804, 808, 744, 636), (604, 743, 746), (591, 812, 742, 745), (591, 745, 866), (590, 748, 751), (888, 590, 751, 903), (604, 899, 743), (606, 844, 750), (605, 864, 747), (605, 747, 749, 815), (606, 750, 755, 639), (685, 763, 754, 603), (636, 744, 756, 641), (627, 768, 771, 643), (647, 773, 775, 651), (643, 771, 773, 647), (695, 776, 774, 650), (716, 777, 776, 695), (651, 775, 777, 716), (752, 767, 791, 764), (764, 791, 790, 763), (758, 772, 774, 760), (756, 770, 772, 758), (810, 753, 768, 811), (741, 740, 778, 779), (848, 741, 779, 849), (808, 809, 766, 744), (743, 781, 783, 746), (745, 742, 780, 782), (866, 745, 782, 867), (751, 748, 785, 788), (903, 751, 788, 904), (899, 900, 781, 743), (844, 845, 787, 750), (864, 865, 784, 747), (747, 784, 786, 749), (750, 787, 789, 755), (763, 790, 769, 754), (744, 766, 770, 756), (755, 789, 801, 799), (740, 798, 800, 778), (639, 755, 799, 794), (592, 792, 798, 740), (802, 792, 797, 807), (807, 797, 796, 806), (778, 800, 795, 629), (789, 625, 793, 801), (806, 796, 794, 804), (678, 806, 804, 636), (727, 807, 806, 678), (613, 802, 807, 727), (799, 801, 809, 808), (798, 810, 811, 800), (794, 799, 808, 804), (792, 802, 810, 798), (800, 811, 805, 795), (801, 793, 803, 809), (619, 629, 795, 805, 627, 713, 688, 631, 803, 793, 625, 628, 681, 709), (749, 786, 831, 829), (742, 828, 830, 780), (815, 749, 829), (812, 828, 742), (662, 822, 827, 719), (618, 812, 826, 843), (843, 826, 825, 842), (719, 827, 824, 701), (658, 820, 822, 662), (839, 821, 823, 841), (701, 824, 823, 663), (654, 818, 820, 658), (837, 819, 821, 839), (622, 813, 818, 654), (835, 817, 819, 837), (780, 830, 816, 633), (620, 621, 817, 814), (786, 620, 814, 831), (633, 816, 813, 622), (842, 825, 815, 606), (687, 842, 606), (628, 835, 837, 653), (653, 837, 839, 657), (657, 839, 841, 661), (733, 843, 842, 687), (618, 843, 733), (829, 831, 845, 844), (828, 848, 849, 830), (815, 829, 844, 606), (812, 618, 848, 828), (822, 840, 847, 827), (827, 847, 846, 824), (820, 838, 840, 822), (824, 846, 841, 823), (818, 836, 838, 820), (813, 832, 836, 818), (830, 849, 834, 816), (814, 817, 835, 833), (831, 814, 833, 845), (816, 834, 832, 813), (746, 783, 858, 856), (748, 855, 857, 785), (604, 746, 856), (590, 855, 748), (591, 590, 854, 863), (863, 854, 853, 862), (862, 853, 604, 605), (785, 857, 852, 637), (637, 852, 851, 624), (614, 616, 860, 850), (783, 614, 850, 858), (676, 862, 605), (726, 863, 862, 676), (591, 863, 726), (856, 858, 865, 864), (855, 866, 867, 857), (604, 856, 864, 605), (590, 591, 866, 855), (857, 867, 861, 852), (852, 861, 851), (850, 860, 859), (858, 850, 859, 865), (754, 769, 885, 883), (752, 882, 884, 767), (603, 754, 883, 602), (589, 888, 882, 752), (673, 877, 881, 724), (888, 880, 898), (898, 880, 879, 897), (724, 881, 878, 706), (893, 874, 876, 895), (706, 878, 876, 672), (665, 873, 875, 669), (669, 875, 877, 673), (615, 870, 873, 665), (887, 869, 872, 891), (891, 872, 874, 893), (897, 879, 602, 604), (767, 884, 871, 626), (626, 871, 870, 615), (769, 635, 868, 885), (635, 632, 869, 868), (684, 897, 604), (666, 891, 893, 670), (616, 887, 891, 666), (670, 893, 895, 674), (730, 898, 897, 684), (590, 888, 898, 730), (883, 885, 900, 899), (882, 903, 904, 884), (602, 883, 899, 604), (888, 903, 882), (877, 896, 902, 881), (881, 902, 901, 878), (878, 901, 895, 876), (873, 892, 894, 875), (875, 894, 896, 877), (870, 889, 892, 873), (884, 904, 890, 871), (871, 890, 889, 870), (885, 868, 886, 900), (868, 869, 887, 886), (803, 805, 627, 631), (793, 795, 805, 803), (625, 629, 795, 793), (629, 625, 681, 709), (681, 625, 628), (619, 629, 709), (622, 711, 851), (621, 860, 689), (689, 860, 851, 711), (624, 851, 710), (680, 860, 616), (680, 710, 851, 860), (1128, 1132, 1137, 1125), (941, 949, 946, 938), (929, 1129, 1121, 921), (933, 941, 938, 930), (926, 1116, 1124, 934), (1123, 1539, 1540, 1121), (1136, 1144, 950, 942), (1132, 1140, 1145, 1137), (1124, 1136, 942, 934), (929, 937, 1133, 1129), (945, 953, 1148, 1141), (937, 945, 1141, 1133), (1140, 1149, 1153, 1145), (949, 957, 954, 946), (965, 973, 970, 962), (1150, 905, 906, 1155, 1153, 1149), (957, 965, 962, 954), (1144, 1154, 958, 950), (905, 907, 908, 906), (1155, 906, 966, 958, 1154), (953, 961, 905, 1150, 1148), (908, 910, 982, 974), (906, 908, 974, 966), (973, 981, 978, 970), (961, 969, 907, 905), (1019, 1017, 1045, 1046, 1011), (981, 989, 986, 978), (969, 977, 909, 907), (907, 909, 910, 908), (911, 913, 914, 912), (977, 985, 911, 909), (909, 911, 912, 910), (910, 912, 990, 982), (1163, 1014, 1017, 1167), (912, 914, 996, 990), (1033, 1065, 1062, 1026), (985, 993, 913, 911), (1159, 919, 1013, 1160), (993, 1007, 917, 913), (913, 917, 918, 914), (914, 918, 1010, 996), (919, 917, 1007, 1013), (1018, 1010, 918, 920), (920, 918, 917, 919), (1002, 1201, 1196, 1000), (1165, 1018, 920, 1158), (1009, 1051, 1052, 1014, 1016), (1158, 920, 919, 1159), (921, 923, 931, 929), (923, 924, 932, 931), (924, 922, 930, 932), (925, 927, 935, 933), (927, 928, 936, 935), (928, 926, 934, 936), (933, 935, 943, 941), (935, 936, 944, 943), (936, 934, 942, 944), (929, 931, 939, 937), (931, 932, 940, 939), (932, 930, 938, 940), (937, 939, 947, 945), (939, 940, 948, 947), (940, 938, 946, 948), (950, 952, 944, 942), (952, 951, 943, 944), (951, 949, 941, 943), (954, 956, 948, 946), (956, 955, 947, 948), (955, 953, 945, 947), (949, 951, 959, 957), (951, 952, 960, 959), (952, 950, 958, 960), (957, 959, 967, 965), (959, 960, 968, 967), (960, 958, 966, 968), (953, 955, 963, 961), (955, 956, 964, 963), (956, 954, 962, 964), (970, 972, 964, 962), (972, 971, 963, 964), (971, 969, 961, 963), (965, 967, 975, 973), (967, 968, 976, 975), (968, 966, 974, 976), (978, 980, 972, 970), (980, 979, 971, 972), (979, 977, 969, 971), (973, 975, 983, 981), (975, 976, 984, 983), (976, 974, 982, 984), (981, 983, 991, 989), (983, 984, 992, 991), (984, 982, 990, 992), (977, 979, 987, 985), (979, 980, 988, 987), (980, 978, 986, 988), (1065, 1081, 1078, 1062), (995, 994, 987, 988), (994, 993, 985, 987), (1039, 997, 1011, 1046, 1043, 1038), (991, 992, 998, 997), (992, 990, 996, 998), (989, 1040, 1037, 1056, 1057, 986), (997, 998, 1012, 1011), (998, 996, 1010, 1012), (993, 994, 1008, 1007), (994, 995, 1009, 1008), (1058, 995, 988, 986, 1057), (1007, 1008, 1015, 1013), (1008, 1009, 1016, 1015), (995, 1058, 1055, 1050, 1051, 1009), (1018, 1020, 1012, 1010), (1020, 1019, 1011, 1012), (1014, 1052, 1049, 1044, 1045, 1017), (1013, 1015, 1161, 1160), (1015, 1016, 1162, 1161), (1016, 1014, 1163, 1162), (1165, 1164, 1020, 1018), (1164, 1166, 1019, 1020), (1166, 1167, 1017, 1019), (922, 925, 933, 930), (1029, 1069, 1066, 1034), (1025, 1061, 1074, 1022), (1030, 1050, 1055, 1021), (989, 991, 997, 1039, 1040), (1073, 1089, 1086, 1070), (1026, 1038, 1043, 1033), (1034, 1044, 1049, 1029), (1022, 1056, 1037, 1025), (1085, 1101, 1098, 1082), (1081, 1097, 1094, 1078), (1069, 1085, 1082, 1066), (1061, 1077, 1090, 1074), (1101, 1113, 1112, 1098), (1077, 1093, 1106, 1090), (1089, 1105, 1102, 1086), (1097, 1500, 1109, 1094), (1093, 1110, 1115, 1106), (1105, 1444, 1524, 1102), (1109, 1500, 1525, 1474, 1112, 1113, 1114, 1527, 1524, 1444, 1311, 1526, 1115, 1110, 1111, 1309), (1037, 1040, 1039, 1038, 1042, 1041), (1043, 1046, 1045, 1044, 1048, 1047), (1049, 1052, 1051, 1050, 1054, 1053), (1055, 1058, 1057, 1056, 1060, 1059), (1037, 1041, 1027, 1025), (1041, 1042, 1028, 1027), (1042, 1038, 1026, 1028), (1034, 1036, 1048, 1044), (1036, 1035, 1047, 1048), (1035, 1033, 1043, 1047), (1049, 1053, 1031, 1029), (1053, 1054, 1032, 1031), (1054, 1050, 1030, 1032), (1022, 1024, 1060, 1056), (1024, 1023, 1059, 1060), (1023, 1021, 1055, 1059), (1021, 1023, 1075, 1073), (1023, 1024, 1076, 1075), (1024, 1022, 1074, 1076), (1062, 1064, 1028, 1026), (1064, 1063, 1027, 1028), (1063, 1061, 1025, 1027), (1066, 1068, 1036, 1034), (1068, 1067, 1035, 1036), (1067, 1065, 1033, 1035), (1070, 1072, 1032, 1030), (1072, 1071, 1031, 1032), (1071, 1069, 1029, 1031), (1065, 1067, 1083, 1081), (1067, 1068, 1084, 1083), (1068, 1066, 1082, 1084), (1086, 1088, 1072, 1070), (1088, 1087, 1071, 1072), (1087, 1085, 1069, 1071), (1090, 1092, 1076, 1074), (1092, 1091, 1075, 1076), (1091, 1089, 1073, 1075), (1078, 1080, 1064, 1062), (1080, 1079, 1063, 1064), (1079, 1077, 1061, 1063), (1089, 1091, 1107, 1105), (1091, 1092, 1108, 1107), (1092, 1090, 1106, 1108), (1094, 1096, 1080, 1078), (1096, 1095, 1079, 1080), (1095, 1093, 1077, 1079), (1098, 1100, 1084, 1082), (1100, 1099, 1083, 1084), (1099, 1097, 1081, 1083), (1102, 1104, 1088, 1086), (1104, 1103, 1087, 1088), (1103, 1101, 1085, 1087), (1105, 1107, 1311, 1444), (1107, 1108, 1526, 1311), (1108, 1106, 1115, 1526), (1109, 1309, 1096, 1094), (1309, 1111, 1095, 1096), (1111, 1110, 1093, 1095), (1112, 1474, 1100, 1098), (1474, 1525, 1099, 1100), (1525, 1500, 1097, 1099), (1524, 1527, 1104, 1102), (1527, 1114, 1103, 1104), (1114, 1113, 1101, 1103), (1021, 1073, 1070, 1030), (1148, 1150, 1151), (1151, 1150, 1152), (1152, 1150, 1149), (1153, 1155, 1156), (1156, 1155, 1157), (1157, 1155, 1154), (1116, 1118, 1126, 1124), (1118, 1119, 1127, 1126), (1119, 1117, 1125, 1127), (1120, 1122, 1130, 1128), (1122, 1123, 1131, 1130), (1123, 1121, 1129, 1131), (1137, 1139, 1127, 1125), (1139, 1138, 1126, 1127), (1138, 1136, 1124, 1126), (1133, 1135, 1131, 1129), (1135, 1134, 1130, 1131), (1134, 1132, 1128, 1130), (1136, 1138, 1146, 1144), (1138, 1139, 1147, 1146), (1139, 1137, 1145, 1147), (1141, 1143, 1135, 1133), (1143, 1142, 1134, 1135), (1142, 1140, 1132, 1134), (1144, 1146, 1157, 1154), (1146, 1147, 1156, 1157), (1147, 1145, 1153, 1156), (1148, 1151, 1143, 1141), (1151, 1152, 1142, 1143), (1152, 1149, 1140, 1142), (1117, 1120, 1128, 1125), (916, 1158, 1159, 915), (1000, 1160, 1161, 1002), (1002, 1161, 1162, 1001), (1001, 1162, 1163, 999), (1005, 1164, 1165, 1003), (1006, 1166, 1164, 1005), (1004, 1167, 1166, 1006), (999, 1163, 1167, 1004), (915, 1159, 1160, 1000), (1003, 1165, 1158, 916), (1171, 1169, 1186, 1176, 1181, 1168, 1191, 1196, 1201, 1222), (1000, 1196, 1191, 915), (1005, 1176, 1186, 1006), (1001, 1222, 1201, 1002), (916, 1168, 1181, 1003), (1006, 1186, 1169, 1004), (999, 1171, 1222, 1001), (915, 1191, 1168, 916), (1004, 1169, 1171, 999), (1003, 1181, 1176, 1005), (1170, 1175, 1174, 1204), (1203, 1173, 1172, 1202), (1171, 1169, 1186, 1176, 1175, 1170), (1204, 1174, 1173, 1203), (1176, 1181, 1180, 1175), (1174, 1179, 1178, 1173), (1175, 1180, 1179, 1174), (1173, 1178, 1177, 1172), (1181, 1168, 1185, 1180), (1179, 1184, 1183, 1178), (1180, 1185, 1184, 1179), (1178, 1183, 1182, 1177), (1191, 1196, 1195, 1190), (1189, 1194, 1193, 1188), (1190, 1195, 1194, 1189), (1188, 1193, 1192, 1187), (1195, 1200, 1199, 1194), (1193, 1198, 1197, 1192), (1196, 1201, 1200, 1195), (1194, 1199, 1198, 1193), (1200, 1170, 1204, 1199), (1198, 1203, 1202, 1197), (1201, 1222, 1171, 1170, 1200), (1199, 1204, 1203, 1198), (1202, 1211, 1210, 1197), (1197, 1210, 1209, 1192), (1182, 1207, 1206, 1177), (1172, 1205, 1211, 1202), (1177, 1206, 1205, 1172), (1192, 1209, 1208, 1187), (1210, 1225, 1224, 1209), (1211, 1226, 1225, 1210), (1206, 1219, 1220, 1205), (1205, 1220, 1226, 1211), (1207, 1221, 1219, 1206), (1209, 1224, 1223, 1208), (1212, 1220, 1219, 1213), (1213, 1219, 1221, 1214), (1215, 1223, 1224, 1216), (1216, 1224, 1225, 1217), (1217, 1225, 1226, 1218), (1218, 1226, 1220, 1212), (1307, 1262, 1259, 1303), (1385, 1389, 1269, 1258), (1251, 1527, 1509), (1409, 1388, 1262, 1307), (1257, 1239, 1256), (1228, 1527, 1524, 1352), (1406, 1408, 1250, 1245), (1454, 1451, 1239, 1257), (1335, 1339, 1281, 1242), (1403, 1405, 1240, 1235), (1261, 1242, 1260), (1484, 1403, 1235, 1479), (1463, 1406, 1245, 1452), (1506, 1227, 1236, 1507), (1479, 1235, 1246, 1471), (1482, 1470, 1242, 1261), (1519, 1400, 1227, 1506), (1235, 1240, 1246), (1265, 1249, 1264), (1452, 1245, 1252, 1455), (1415, 1413, 1266, 1305), (1511, 1510, 1249, 1265), (1306, 1327, 1293, 1236), (1523, 1511, 1265, 1407), (1407, 1265, 1264, 1404), (1245, 1250, 1252), (1227, 1231, 1236), (1486, 1482, 1261, 1401), (1401, 1261, 1260, 1399), (1400, 1402, 1231, 1227), (1428, 1385, 1258, 1422), (1467, 1454, 1257, 1398), (1398, 1257, 1256, 1397), (1253, 1109, 1266), (1431, 1525, 1241), (1430, 1424, 1255, 1387), (1336, 1337, 1274, 1270), (1372, 1376, 1267, 1229), (1334, 1336, 1270, 1255), (1304, 1314, 1268, 1263), (1378, 1380, 1275, 1271), (1389, 1391, 1273, 1269), (1376, 1378, 1271, 1267), (1314, 1316, 1272, 1268), (1381, 1379, 1276, 1318), (1316, 1318, 1276, 1272), (1337, 1338, 1278, 1274), (1391, 1393, 1277, 1273), (1339, 1340, 1285, 1281), (1308, 1320, 1280, 1252), (1436, 1438, 1282, 1246), (1451, 1456, 1279, 1239), (1340, 1341, 1289, 1285), (1320, 1322, 1284, 1280), (1438, 1440, 1286, 1282), (1456, 1458, 1283, 1279), (1464, 1461, 1288, 1324), (1322, 1324, 1288, 1284), (1440, 1442, 1290, 1286), (1458, 1460, 1287, 1283), (1493, 1495, 1295, 1291), (1332, 1342, 1292, 1232), (1488, 1493, 1291, 1259), (1510, 1513, 1294, 1249), (1515, 1517, 1302, 1298), (1342, 1344, 1296, 1292), (1513, 1515, 1298, 1294), (1327, 1329, 1297, 1293), (1520, 1516, 1301, 1331), (1329, 1331, 1301, 1297), (1495, 1497, 1299, 1295), (1344, 1346, 1300, 1296), (1295, 1299, 1330, 1328), (1345, 1347, 1331, 1329), (1521, 1520, 1331, 1347), (1343, 1345, 1329, 1327), (1291, 1295, 1328, 1326), (1259, 1291, 1326, 1303), (1357, 1358, 1324, 1322), (1465, 1464, 1324, 1358), (1356, 1357, 1322, 1320), (1286, 1290, 1325, 1323), (1351, 1356, 1320, 1308), (1282, 1286, 1323, 1321), (1273, 1277, 1319, 1317), (1354, 1355, 1318, 1316), (1384, 1381, 1318, 1355), (1353, 1354, 1316, 1314), (1348, 1353, 1314, 1304), (1258, 1269, 1315, 1312), (1269, 1273, 1317, 1315), (1248, 1111, 1434), (1450, 1525, 1431), (1489, 1444, 1508), (1333, 1343, 1327, 1306), (1416, 1415, 1305, 1349), (1246, 1282, 1321, 1313), (1238, 1311, 1526, 1472), (1410, 1409, 1307, 1350), (1352, 1524, 1310), (1350, 1307, 1303, 1332), (1254, 1350, 1332, 1232), (1480, 1112, 1113, 1469), (1386, 1410, 1350, 1254), (1481, 1115, 1110, 1243), (1411, 1416, 1349, 1234), (1453, 1309, 1109, 1253), (1249, 1294, 1343, 1333), (1310, 1524, 1444, 1230), (1472, 1526, 1115, 1481), (1229, 1267, 1353, 1348), (1267, 1271, 1354, 1353), (1380, 1384, 1355, 1275), (1271, 1275, 1355, 1354), (1239, 1279, 1356, 1351), (1279, 1283, 1357, 1356), (1460, 1465, 1358, 1287), (1283, 1287, 1358, 1357), (1294, 1298, 1345, 1343), (1517, 1521, 1347, 1302), (1298, 1302, 1347, 1345), (1328, 1330, 1346, 1344), (1326, 1328, 1344, 1342), (1303, 1326, 1342, 1332), (1323, 1325, 1341, 1340), (1321, 1323, 1340, 1339), (1317, 1319, 1338, 1337), (1312, 1315, 1336, 1334), (1315, 1317, 1337, 1336), (1313, 1321, 1339, 1335), (1394, 1396, 1384, 1380), (1228, 1352, 1383, 1371), (1352, 1310, 1382, 1383), (1396, 1395, 1381, 1384), (1272, 1276, 1379, 1377), (1395, 1393, 1379, 1381), (1390, 1392, 1378, 1376), (1268, 1272, 1377, 1375), (1392, 1394, 1380, 1378), (1387, 1390, 1376, 1372), (1421, 1429, 1372, 1229), (1237, 1360, 1359, 1234), (1450, 1466, 1360, 1237), (1423, 1263, 1363, 1427), (1233, 1238, 1365, 1362), (1244, 1364, 1361, 1241), (1480, 1485, 1364, 1244), (1251, 1370, 1367, 1247), (1509, 1522, 1370, 1251), (1508, 1233, 1362, 1518), (1453, 1253, 1369, 1462), (1481, 1243, 1366, 1483), (1243, 1248, 1368, 1366), (1253, 1266, 1374, 1369), (1310, 1230, 1373, 1382), (1263, 1268, 1375, 1363), (1255, 1270, 1390, 1387), (1274, 1278, 1394, 1392), (1270, 1274, 1392, 1390), (1319, 1277, 1393, 1395), (1338, 1319, 1395, 1396), (1278, 1338, 1396, 1394), (1371, 1383, 1410, 1386), (1383, 1382, 1409, 1410), (1377, 1379, 1393, 1391), (1375, 1377, 1391, 1389), (1429, 1430, 1387, 1372), (1360, 1398, 1397, 1359), (1466, 1467, 1398, 1360), (1427, 1363, 1385, 1428), (1362, 1365, 1402, 1400), (1364, 1401, 1399, 1361), (1485, 1486, 1401, 1364), (1370, 1407, 1404, 1367), (1522, 1523, 1407, 1370), (1518, 1362, 1400, 1519), (1462, 1369, 1406, 1463), (1483, 1366, 1403, 1484), (1366, 1368, 1405, 1403), (1369, 1374, 1408, 1406), (1382, 1373, 1388, 1409), (1363, 1375, 1389, 1385), (1374, 1418, 1420, 1408), (1359, 1397, 1419, 1417), (1266, 1413, 1418, 1374), (1234, 1359, 1417, 1411), (1421, 1426, 1416, 1411), (1426, 1425, 1415, 1416), (1397, 1256, 1414, 1419), (1408, 1420, 1412, 1250), (1425, 1423, 1413, 1415), (1304, 1263, 1423, 1425), (1348, 1304, 1425, 1426), (1229, 1348, 1426, 1421), (1418, 1427, 1428, 1420), (1417, 1419, 1430, 1429), (1413, 1423, 1427, 1418), (1411, 1417, 1429, 1421), (1419, 1414, 1424, 1430), (1420, 1428, 1422, 1412), (1239, 1351, 1308, 1252, 1250, 1412, 1422, 1258, 1312, 1334, 1255, 1424, 1414, 1256), (1368, 1447, 1449, 1405), (1361, 1399, 1448, 1446), (1248, 1434, 1447, 1368), (1241, 1361, 1446, 1431), (1289, 1341, 1445, 1441), (1247, 1114, 1527, 1251), (1490, 1527, 1228), (1341, 1325, 1443, 1445), (1285, 1289, 1441, 1439), (1459, 1461, 1442, 1440), (1325, 1290, 1442, 1443), (1281, 1285, 1439, 1437), (1457, 1459, 1440, 1438), (1242, 1281, 1437, 1432), (1455, 1457, 1438, 1436), (1399, 1260, 1435, 1448), (1240, 1433, 1436, 1246), (1405, 1449, 1433, 1240), (1260, 1242, 1432, 1435), (1509, 1527, 1490), (1469, 1113, 1114, 1247), (1252, 1280, 1457, 1455), (1280, 1284, 1459, 1457), (1284, 1288, 1461, 1459), (1244, 1474, 1112, 1480), (1266, 1109, 1305), (1447, 1462, 1463, 1449), (1446, 1448, 1467, 1466), (1434, 1453, 1462, 1447), (1431, 1446, 1466, 1450), (1441, 1445, 1465, 1460), (1445, 1443, 1464, 1465), (1439, 1441, 1460, 1458), (1443, 1442, 1461, 1464), (1437, 1439, 1458, 1456), (1432, 1437, 1456, 1451), (1448, 1435, 1454, 1467), (1433, 1452, 1455, 1436), (1449, 1463, 1452, 1433), (1435, 1432, 1451, 1454), (1365, 1476, 1478, 1402), (1367, 1404, 1477, 1475), (1238, 1472, 1476, 1365), (1247, 1367, 1475, 1469), (1233, 1444, 1311, 1238), (1243, 1110, 1111, 1248), (1230, 1444, 1489), (1404, 1264, 1473, 1477), (1264, 1249, 1470, 1473), (1231, 1468, 1471, 1236), (1402, 1478, 1468, 1231), (1349, 1500, 1234), (1476, 1483, 1484, 1478), (1475, 1477, 1486, 1485), (1472, 1481, 1483, 1476), (1469, 1475, 1485, 1480), (1477, 1473, 1482, 1486), (1473, 1470, 1482), (1468, 1479, 1471), (1478, 1484, 1479, 1468), (1373, 1503, 1505, 1388), (1371, 1386, 1504, 1502), (1230, 1489, 1503, 1373), (1228, 1371, 1502, 1490), (1300, 1346, 1501, 1498), (1241, 1525, 1474, 1244), (1305, 1109, 1500, 1349), (1346, 1330, 1499, 1501), (1514, 1516, 1497, 1495), (1330, 1299, 1497, 1499), (1292, 1296, 1496, 1494), (1296, 1300, 1498, 1496), (1232, 1292, 1494, 1491), (1507, 1512, 1493, 1488), (1512, 1514, 1495, 1493), (1508, 1444, 1233), (1386, 1254, 1492, 1504), (1254, 1232, 1491, 1492), (1388, 1505, 1487, 1262), (1262, 1487, 1488, 1259), (1434, 1111, 1309, 1453), (1293, 1297, 1514, 1512), (1236, 1293, 1512, 1507), (1297, 1301, 1516, 1514), (1234, 1500, 1237), (1237, 1500, 1525, 1450), (1503, 1518, 1519, 1505), (1502, 1504, 1523, 1522), (1489, 1508, 1518, 1503), (1490, 1502, 1522, 1509), (1498, 1501, 1521, 1517), (1501, 1499, 1520, 1521), (1499, 1497, 1516, 1520), (1494, 1496, 1515, 1513), (1496, 1498, 1517, 1515), (1491, 1494, 1513, 1510), (1504, 1492, 1511, 1523), (1492, 1491, 1510, 1511), (1505, 1519, 1506, 1487), (1487, 1506, 1507, 1488), (1422, 1258, 1255, 1424), (1412, 1422, 1424, 1414), (1250, 1412, 1414, 1256), (1256, 1351, 1308, 1250), (1308, 1252, 1250), (1239, 1351, 1256), (1242, 1470, 1335), (1246, 1313, 1471), (1313, 1335, 1470, 1471), (1249, 1333, 1470), (1306, 1236, 1471), (1306, 1471, 1470, 1333), (1530, 1543, 1544, 1531), (1120, 1538, 1537, 1122), (923, 1528, 1530, 924), (1118, 1561, 1535, 1119), (1117, 1536, 1538, 1120), (927, 1831, 1533, 928), (924, 1530, 1531, 922), (921, 1529, 1528, 923), (926, 1534, 1755, 1116), (1122, 1537, 1539, 1123), (1119, 1535, 1536, 1117), (922, 1531, 1532, 925), (1116, 1755, 1561, 1118), (1121, 1540, 1529, 921), (928, 1533, 1534, 926), (925, 1532, 1831, 927), (1542, 1554, 1553, 1551, 1552, 1550, 1582, 1549, 1758, 1548, 1547, 1545, 1546, 1544, 1543, 1541), (1538, 1552, 1551, 1537), (1532, 1546, 1545, 1831), (1537, 1551, 1553, 1539), (1831, 1545, 1547, 1533), (1539, 1553, 1554, 1540), (1533, 1547, 1548, 1534), (1536, 1550, 1552, 1538), (1531, 1544, 1546, 1532), (1534, 1548, 1758, 1755), (1755, 1758, 1549, 1561), (1529, 1542, 1541, 1528), (1540, 1554, 1542, 1529), (1561, 1549, 1582, 1535), (1528, 1541, 1543, 1530), (1535, 1582, 1550, 1536), (1625, 1578, 1575, 1620), (1709, 1713, 1585, 1574), (1768, 1758, 1629), (1733, 1712, 1578, 1625), (1573, 1562, 1572), (1626, 1547, 1627), (1730, 1732, 1568, 1566), (1777, 1775, 1562, 1573), (1654, 1660, 1597, 1565), (1727, 1729, 1563, 1560), (1577, 1565, 1576), (1808, 1727, 1560, 1802), (1788, 1730, 1566, 1776), (1829, 1555, 1559, 1830), (1802, 1560, 1564, 1803), (1804, 1794, 1565, 1577), (1843, 1724, 1555, 1829), (1560, 1563, 1564), (1581, 1567, 1580), (1776, 1566, 1571, 1778), (1739, 1737, 1582, 1622), (1833, 1832, 1567, 1581), (1629, 1758, 1548, 1619), (1623, 1646, 1609, 1559), (1847, 1833, 1581, 1731), (1731, 1581, 1580, 1728), (1566, 1568, 1571), (1555, 1557, 1559), (1810, 1804, 1577, 1725), (1725, 1577, 1576, 1723), (1724, 1726, 1557, 1555), (1752, 1709, 1574, 1746), (1792, 1777, 1573, 1722), (1722, 1573, 1572, 1721), (1822, 1545, 1546, 1628), (1622, 1582, 1549, 1630), (1754, 1748, 1570, 1711), (1796, 1547, 1626), (1657, 1658, 1590, 1586), (1696, 1700, 1583, 1556), (1656, 1657, 1586, 1570), (1621, 1633, 1584, 1579), (1702, 1704, 1591, 1587), (1713, 1715, 1589, 1585), (1700, 1702, 1587, 1583), (1633, 1635, 1588, 1584), (1705, 1703, 1592, 1637), (1635, 1637, 1592, 1588), (1658, 1659, 1594, 1590), (1715, 1717, 1593, 1589), (1660, 1661, 1601, 1597), (1624, 1639, 1596, 1571), (1760, 1762, 1598, 1564), (1775, 1779, 1595, 1562), (1661, 1662, 1605, 1601), (1639, 1641, 1600, 1596), (1762, 1764, 1602, 1598), (1779, 1781, 1599, 1595), (1789, 1784, 1604, 1643), (1641, 1643, 1604, 1600), (1764, 1766, 1606, 1602), (1781, 1783, 1603, 1599), (1815, 1817, 1611, 1607), (1651, 1663, 1608, 1558), (1812, 1815, 1607, 1575), (1832, 1835, 1610, 1567), (1837, 1839, 1618, 1614), (1663, 1665, 1612, 1608), (1835, 1837, 1614, 1610), (1646, 1648, 1613, 1609), (1844, 1838, 1617, 1650), (1648, 1650, 1617, 1613), (1817, 1819, 1615, 1611), (1665, 1667, 1616, 1612), (1611, 1615, 1649, 1647), (1666, 1668, 1650, 1648), (1845, 1844, 1650, 1668), (1664, 1666, 1648, 1646), (1607, 1611, 1647, 1645), (1575, 1607, 1645, 1620), (1681, 1682, 1643, 1641), (1790, 1789, 1643, 1682), (1680, 1681, 1641, 1639), (1602, 1606, 1644, 1642), (1652, 1680, 1639, 1624), (1598, 1602, 1642, 1640), (1589, 1593, 1638, 1636), (1678, 1679, 1637, 1635), (1708, 1705, 1637, 1679), (1677, 1678, 1635, 1633), (1670, 1677, 1633, 1621), (1574, 1585, 1634, 1631), (1585, 1589, 1636, 1634), (1797, 1796, 1626, 1655), (1671, 1622, 1630, 1676), (1823, 1822, 1628, 1674), (1653, 1664, 1646, 1623), (1675, 1629, 1619, 1669), (1740, 1739, 1622, 1671), (1564, 1598, 1640, 1632), (1655, 1626, 1627, 1673), (1734, 1733, 1625, 1672), (1769, 1768, 1629, 1675), (1672, 1625, 1620, 1651), (1569, 1672, 1651, 1558), (1755, 1769, 1675), (1710, 1734, 1672, 1569), (1533, 1655, 1673), (1735, 1740, 1671, 1535), (1755, 1675, 1669, 1534), (1567, 1610, 1664, 1653), (1831, 1823, 1674, 1532), (1535, 1671, 1676, 1561), (1533, 1797, 1655), (1556, 1583, 1677, 1670), (1583, 1587, 1678, 1677), (1704, 1708, 1679, 1591), (1587, 1591, 1679, 1678), (1562, 1595, 1680, 1652), (1595, 1599, 1681, 1680), (1783, 1790, 1682, 1603), (1599, 1603, 1682, 1681), (1610, 1614, 1666, 1664), (1839, 1845, 1668, 1618), (1614, 1618, 1668, 1666), (1647, 1649, 1667, 1665), (1645, 1647, 1665, 1663), (1620, 1645, 1663, 1651), (1642, 1644, 1662, 1661), (1640, 1642, 1661, 1660), (1636, 1638, 1659, 1658), (1631, 1634, 1657, 1656), (1634, 1636, 1658, 1657), (1632, 1640, 1660, 1654), (1718, 1720, 1708, 1704), (1532, 1674, 1707, 1695), (1674, 1628, 1706, 1707), (1720, 1719, 1705, 1708), (1588, 1592, 1703, 1701), (1719, 1717, 1703, 1705), (1714, 1716, 1702, 1700), (1584, 1588, 1701, 1699), (1716, 1718, 1704, 1702), (1711, 1714, 1700, 1696), (1745, 1753, 1696, 1556), (1561, 1684, 1683, 1535), (1561, 1791, 1684), (1747, 1579, 1687, 1751), (1547, 1689, 1686), (1534, 1688, 1685, 1755), (1534, 1809, 1688), (1533, 1694, 1691), (1831, 1846, 1694, 1533), (1547, 1686, 1842), (1549, 1693, 1787), (1548, 1690, 1807), (1548, 1758, 1692, 1690), (1549, 1582, 1698, 1693), (1628, 1546, 1697, 1706), (1579, 1584, 1699, 1687), (1570, 1586, 1714, 1711), (1590, 1594, 1718, 1716), (1586, 1590, 1716, 1714), (1638, 1593, 1717, 1719), (1659, 1638, 1719, 1720), (1594, 1659, 1720, 1718), (1695, 1707, 1734, 1710), (1707, 1706, 1733, 1734), (1701, 1703, 1717, 1715), (1699, 1701, 1715, 1713), (1753, 1754, 1711, 1696), (1684, 1722, 1721, 1683), (1791, 1792, 1722, 1684), (1751, 1687, 1709, 1752), (1686, 1689, 1726, 1724), (1688, 1725, 1723, 1685), (1809, 1810, 1725, 1688), (1694, 1731, 1728, 1691), (1846, 1847, 1731, 1694), (1842, 1686, 1724, 1843), (1787, 1693, 1730, 1788), (1807, 1690, 1727, 1808), (1690, 1692, 1729, 1727), (1693, 1698, 1732, 1730), (1706, 1697, 1712, 1733), (1687, 1699, 1713, 1709), (1698, 1742, 1744, 1732), (1683, 1721, 1743, 1741), (1582, 1737, 1742, 1698), (1535, 1683, 1741, 1735), (1745, 1750, 1740, 1735), (1750, 1749, 1739, 1740), (1721, 1572, 1738, 1743), (1732, 1744, 1736, 1568), (1749, 1747, 1737, 1739), (1621, 1579, 1747, 1749), (1670, 1621, 1749, 1750), (1556, 1670, 1750, 1745), (1742, 1751, 1752, 1744), (1741, 1743, 1754, 1753), (1737, 1747, 1751, 1742), (1735, 1741, 1753, 1745), (1743, 1738, 1748, 1754), (1744, 1752, 1746, 1736), (1562, 1652, 1624, 1571, 1568, 1736, 1746, 1574, 1631, 1656, 1570, 1748, 1738, 1572), (1692, 1772, 1774, 1729), (1685, 1723, 1773, 1771), (1758, 1772, 1692), (1755, 1685, 1771), (1605, 1662, 1770, 1765), (1561, 1786, 1769, 1755), (1786, 1785, 1768, 1769), (1662, 1644, 1767, 1770), (1601, 1605, 1765, 1763), (1782, 1784, 1766, 1764), (1644, 1606, 1766, 1767), (1597, 1601, 1763, 1761), (1780, 1782, 1764, 1762), (1565, 1597, 1761, 1756), (1778, 1780, 1762, 1760), (1723, 1576, 1759, 1773), (1563, 1757, 1760, 1564), (1729, 1774, 1757, 1563), (1576, 1565, 1756, 1759), (1785, 1549, 1758, 1768), (1630, 1549, 1785), (1571, 1596, 1780, 1778), (1596, 1600, 1782, 1780), (1600, 1604, 1784, 1782), (1676, 1630, 1785, 1786), (1561, 1676, 1786), (1772, 1787, 1788, 1774), (1771, 1773, 1792, 1791), (1758, 1549, 1787, 1772), (1755, 1771, 1791, 1561), (1765, 1770, 1790, 1783), (1770, 1767, 1789, 1790), (1763, 1765, 1783, 1781), (1767, 1766, 1784, 1789), (1761, 1763, 1781, 1779), (1756, 1761, 1779, 1775), (1773, 1759, 1777, 1792), (1757, 1776, 1778, 1760), (1774, 1788, 1776, 1757), (1759, 1756, 1775, 1777), (1689, 1799, 1801, 1726), (1691, 1728, 1800, 1798), (1547, 1799, 1689), (1533, 1691, 1798), (1534, 1806, 1797, 1533), (1806, 1805, 1796, 1797), (1805, 1548, 1547, 1796), (1728, 1580, 1795, 1800), (1580, 1567, 1794, 1795), (1557, 1793, 1803, 1559), (1726, 1801, 1793, 1557), (1619, 1548, 1805), (1669, 1619, 1805, 1806), (1534, 1669, 1806), (1799, 1807, 1808, 1801), (1798, 1800, 1810, 1809), (1547, 1548, 1807, 1799), (1533, 1798, 1809, 1534), (1800, 1795, 1804, 1810), (1795, 1794, 1804), (1793, 1802, 1803), (1801, 1808, 1802, 1793), (1697, 1826, 1828, 1712), (1695, 1710, 1827, 1825), (1546, 1545, 1826, 1697), (1532, 1695, 1825, 1831), (1616, 1667, 1824, 1820), (1831, 1841, 1823), (1841, 1840, 1822, 1823), (1667, 1649, 1821, 1824), (1836, 1838, 1819, 1817), (1649, 1615, 1819, 1821), (1608, 1612, 1818, 1816), (1612, 1616, 1820, 1818), (1558, 1608, 1816, 1813), (1830, 1834, 1815, 1812), (1834, 1836, 1817, 1815), (1840, 1547, 1545, 1822), (1710, 1569, 1814, 1827), (1569, 1558, 1813, 1814), (1712, 1828, 1811, 1578), (1578, 1811, 1812, 1575), (1627, 1547, 1840), (1609, 1613, 1836, 1834), (1559, 1609, 1834, 1830), (1613, 1617, 1838, 1836), (1673, 1627, 1840, 1841), (1533, 1673, 1841, 1831), (1826, 1842, 1843, 1828), (1825, 1827, 1847, 1846), (1545, 1547, 1842, 1826), (1831, 1825, 1846), (1820, 1824, 1845, 1839), (1824, 1821, 1844, 1845), (1821, 1819, 1838, 1844), (1816, 1818, 1837, 1835), (1818, 1820, 1839, 1837), (1813, 1816, 1835, 1832), (1827, 1814, 1833, 1847), (1814, 1813, 1832, 1833), (1828, 1843, 1829, 1811), (1811, 1829, 1830, 1812), (1746, 1574, 1570, 1748), (1736, 1746, 1748, 1738), (1568, 1736, 1738, 1572), (1572, 1652, 1624, 1568), (1624, 1571, 1568), (1562, 1652, 1572), (1565, 1794, 1654), (1564, 1632, 1803), (1632, 1654, 1794, 1803), (1567, 1653, 1794), (1623, 1559, 1803), (1623, 1803, 1794, 1653), (273, 277, 276, 275, 1215, 1216, 1217, 1218, 1212, 1213, 1214, 274)])
me_cube.materials.append(mat_material)
me_cube.use_remesh_preserve_volume = False
me_cube.use_remesh_preserve_attributes = False
me_cube.use_mirror_vertex_groups = False
me_cube.update()
arm_armature_002 = bpy.data.armatures.new('Armature.002')  # bones are not reproduced

# ---- objects
ob_armature = bpy.data.objects.new('Armature', arm_armature_002)
ob_stranger = bpy.data.objects.new('Stranger', me_cube)
ob_lamp = bpy.data.objects.new('Lamp', light_lamp)
ob_camera = bpy.data.objects.new('Camera', cam_camera)

# ---- transforms, parenting, visibility, modifiers, constraints
ob_armature.location = (-0.003057, -0.3838, 5.324)
ob_armature.show_in_front = True
ob_armature.lineart.crease_threshold = 0.0
ob_stranger.location = (-1.13e-06, -0.6442, 4.877)
ob_stranger.lock_rotations_4d = False
ob_stranger.empty_display_type = 'ARROWS'
ob_stranger.lineart.crease_threshold = 0.0
ob_lamp.location = (4.076, 1.005, 5.904)
ob_lamp.rotation_euler = (0.6503, 0.05522, 1.866)
ob_lamp.lock_rotations_4d = False
ob_lamp.empty_display_type = 'ARROWS'
ob_lamp.color = (0.0, 0.0, 0.0, 0.0)
ob_lamp.lineart.crease_threshold = 0.0
ob_camera.location = (7.481, -6.508, 5.344)
ob_camera.rotation_euler = (1.109, 0.0, 0.8149)
ob_camera.lock_rotations_4d = False
ob_camera.empty_display_type = 'ARROWS'
ob_camera.color = (0.0, 0.0, 0.0, 0.0)
ob_camera.display_type = 'WIRE'
ob_camera.lineart.crease_threshold = 0.0

# ---- collection membership
col_collection_1.objects.link(ob_armature)
col_collection_1.objects.link(ob_stranger)
col_collection_1.objects.link(ob_lamp)
col_collection_1.objects.link(ob_camera)

# ---- scene / render settings (as saved in the file)
scene.camera = ob_camera
scene.frame_start = 1; scene.frame_end = 250; scene.frame_set(1)
scene.render.engine = 'BLENDER_EEVEE_NEXT'
scene.render.resolution_percentage = 50
scene.render.dither_intensity = 0.0
scene.cycles.use_denoising = False
scene.cycles.samples = 128
scene.cycles.sampling_pattern = 'TABULATED_SOBOL'
scene.cycles.use_adaptive_sampling = False
scene.cycles.use_light_tree = False
scene.cycles.blur_glossy = 0.0
scene.cycles.sample_clamp_indirect = 0.0
scene.view_settings.view_transform = 'Standard'
bpy.context.view_layer.update()
